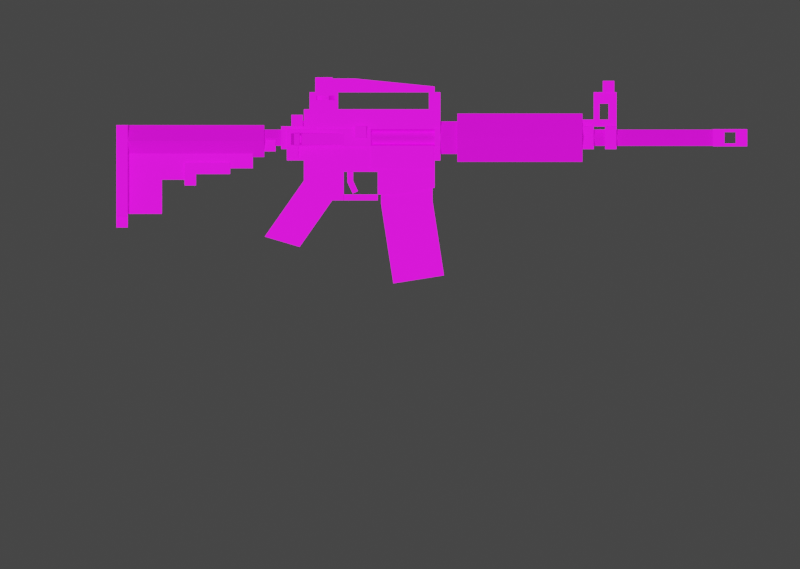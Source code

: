 # Source: m4_guide_book.blend  (saved by Blender 3.3.6; exported with 4.5.12 LTS)
import bpy
from mathutils import Matrix  # noqa: F401  (used for matrix-valued properties, if any)

bpy.ops.wm.read_factory_settings(use_empty=True)
scene = bpy.context.scene
scene.name = 'Scene'

# ---- collections
col_collection = bpy.data.collections.new('Collection'); scene.collection.children.link(col_collection)
col_references = bpy.data.collections.new('references'); scene.collection.children.link(col_references)

# ---- images (referenced by path relative to the original .blend; pixels are not part of the script)
import os
ASSET_DIR = os.environ.get("B2B_ASSET_DIR", "")  # directory of the original .blend (textures are referenced by path, not embedded)
HERE = os.path.dirname(os.path.abspath(__file__))  # packed textures are extracted next to this script under _unpacked/

def load_image(name, relpath, width, height, colorspace="sRGB"):
    """Load a texture the original file referenced (path relative to the .blend, or extracted next to this script)."""
    p = next((c for c in (os.path.join(HERE, relpath), os.path.join(ASSET_DIR, relpath)) if relpath and os.path.exists(c)), "")
    if p:
        img = bpy.data.images.load(p, check_existing=True)
        img.name = name
    else:  # same state as the original file: an image datablock whose file is absent (Cycles renders it pink)
        img = bpy.data.images.new(name, width, height)
        img.source = "FILE"
        img.filepath = "//" + (relpath or name)
    img.colorspace_settings.name = colorspace
    return img
img_m4_png = load_image('m4.png', 'm4.png', 1024, 1024, 'sRGB')

# ---- materials (node trees are filled in below, after node groups)
mat_material_001 = bpy.data.materials.new('Material.001')
mat_material_001.use_transparent_shadow = False

# ---- material node trees
mat_material_001.use_nodes = True; mat_material_001.node_tree.nodes.clear()
_N = mat_material_001.node_tree.nodes; _L = mat_material_001.node_tree.links
n0 = _N.new('ShaderNodeOutputMaterial'); n0.name = 'Material Output'; n0.location = (300, 300)
n1 = _N.new('ShaderNodeTexImage'); n1.name = 'Image Texture'; n1.location = (-866, 133)
n1.width = 215
n1.image = img_m4_png
n1.interpolation = 'Closest'
n2 = _N.new('ShaderNodeBsdfPrincipled'); n2.name = 'Principled BSDF'; n2.location = (10, 300)
n2.distribution = 'GGX'
n2.subsurface_method = 'RANDOM_WALK_SKIN'
n2.inputs[2].default_value = 0.0
n2.inputs[3].default_value = 1.45
n2.inputs[11].default_value = 1.01
n2.inputs[13].default_value = 0.0
n2.inputs[20].default_value = 0.0
n2.inputs[27].default_value = (0.0, 0.0, 0.0, 1.0)
n3 = _N.new('ShaderNodeMix'); n3.name = 'Mix'; n3.location = (-306, 242)
n3.data_type = 'RGBA'
n3.inputs[0].default_value = 0.03333
n4 = _N.new('ShaderNodeMix'); n4.name = 'Mix.001'; n4.location = (-606, 317)
n4.data_type = 'RGBA'
n4.blend_type = 'LIGHTEN'
n4.clamp_result = True
n4.inputs[0].default_value = 1.0
n4.inputs[7].default_value = (0.001656, 0.2056, 0.5, 1.0)
_L.new(n2.outputs[0], n0.inputs[0])
_L.new(n1.outputs[1], n2.inputs[4])
_L.new(n1.outputs[0], n3.inputs[6])
_L.new(n4.outputs[2], n3.inputs[7])
_L.new(n1.outputs[0], n4.inputs[6])
_L.new(n3.outputs[2], n2.inputs[0])
n0.is_active_output = True

# ---- world
world_world = bpy.data.worlds.new('World'); scene.world = world_world
world_world.use_nodes = True; world_world.node_tree.nodes.clear()
_N = world_world.node_tree.nodes; _L = world_world.node_tree.links
n0 = _N.new('ShaderNodeOutputWorld'); n0.name = 'World Output'; n0.location = (300, 300)
n1 = _N.new('ShaderNodeBackground'); n1.name = 'Background'; n1.location = (10, 300)
n1.inputs[0].default_value = (0.05088, 0.05088, 0.05088, 1.0)
_L.new(n1.outputs[0], n0.inputs[0])
n0.is_active_output = True
world_world.color = (0.05088, 0.05088, 0.05088)
world_world.use_sun_shadow = False
world_world.sun_shadow_jitter_overblur = 0.0

# ---- cameras
cam_camera_001 = bpy.data.cameras.new('Camera.001')
cam_camera_001.type = 'ORTHO'
cam_camera_001.clip_start = 2.084
cam_camera_001.lens = 21.45
cam_camera_001.sensor_width = 60.0
cam_camera_001.sensor_height = 100.0
cam_camera_001.ortho_scale = 16.5
cam_camera_001.display_size = 0.01562
cam_camera_001.lens_unit = 'FOV'

# ---- lights
light_light = bpy.data.lights.new('Light', 'SUN')
light_light.transmission_factor = 0.0
light_light.angle = 0.1993
light_light.energy = 4.0
light_light.shadow_soft_size = 0.1958
light_light.shadow_cascade_max_distance = 1000.0

# ---- meshes
me_cube_001 = bpy.data.meshes.new('Cube.001')
me_cube_001.from_pydata([(-0.293, -0.1172, -0.1875), (-0.293, 0.1172, -0.1875), (0.293, -0.1172, -0.1875), (0.293, 0.1172, -0.1875), (0.1219, 0.1172, -0.1875), (-0.1219, 0.1172, -0.1875), (-0.1219, -0.1172, -0.1875), (0.1219, -0.1172, -0.1875), (-0.293, -0.1172, -0.07031), (-0.293, 0.1172, -0.07031), (0.293, 0.1172, -0.07031), (0.293, -0.1172, -0.07031), (0.1219, -0.1172, -0.07031), (-0.1219, -0.1172, -0.07031), (-0.1219, 0.1172, -0.07031), (0.1219, 0.1172, -0.07031), (0.1219, 0.5859, -0.1875), (-0.1219, 0.5859, -0.1875), (-0.1219, 0.5859, -0.07031), (0.1219, 0.5859, -0.07031), (-0.293, -0.1172, 0.04687), (-0.293, 0.1172, 0.04687), (0.293, 0.1172, 0.04687), (0.293, -0.1172, 0.04687), (0.1219, -0.1172, 0.04687), (-0.1219, -0.1172, 0.04687), (-0.1219, 0.1172, 0.04687), (0.1219, 0.1172, 0.04687), (-0.2185, 1.732, -1.782), (-0.2185, 1.734, -0.6098), (-0.2185, 2.792, -1.73), (-0.2185, 2.789, -0.6098), (0.2185, 1.732, -1.782), (0.2185, 1.734, -0.6098), (0.2185, 2.792, -1.73), (0.2185, 2.789, -0.6098), (-0.2185, 1.986, -3.426), (0.2185, 1.986, -3.426), (0.2185, 3.028, -3.261), (-0.2185, 3.028, -3.261), (0.0, -0.6797, -0.8212), (0.3315, -0.6797, -0.4898), (0.0, -0.6797, -0.1642), (0.07031, -0.9141, -0.7476), (0.07031, -0.9141, -1.052), (0.07031, -3.492, -0.7476), (0.0, -3.492, -0.8207), (0.3315, -3.492, -0.4898), (0.0, -3.492, -0.1642), (0.3315, -3.492, -0.8207), (0.0, -3.492, -2.04), (0.1172, -3.492, -2.039), (0.0, -3.492, -2.274), (0.1172, -3.492, -2.274), (0.3315, -3.492, -2.039), (0.3315, -3.492, -0.1644), (0.3315, -3.727, -0.4898), (0.0, -3.727, -0.1642), (0.3315, -3.727, -0.8207), (0.1172, -3.727, -2.039), (0.0, -3.727, -2.274), (0.1172, -3.727, -2.274), (0.3315, -3.727, -2.039), (0.3315, -3.727, -0.1644), (0.0, -3.727, -0.8207), (0.0, -3.727, -2.039), (0.1172, -2.086, -1.172), (0.1172, -2.086, -0.9379), (0.1172, -1.383, -1.172), (0.1172, -1.383, -0.9379), (0.0, -2.086, -1.172), (0.0, -2.086, -0.9379), (0.0, -1.383, -1.172), (0.0, -1.383, -0.9379), (0.1172, -2.32, -1.172), (0.1172, -2.32, -0.9379), (0.0, -2.32, -1.172), (0.0, -2.32, -0.9379), (0.1172, -2.086, -1.407), (0.0, -2.086, -1.407), (0.1172, -2.32, -1.407), (0.0, -2.32, -1.407), (0.07031, -2.086, -1.289), (0.07031, -2.789, -1.289), (0.07031, -3.492, -1.993), (0.07031, -2.789, -1.993), (0.07031, -2.086, -1.052), (-0.3315, -0.6797, -0.4898), (-0.07031, -0.9141, -0.7476), (-0.07031, -0.9141, -1.052), (-0.07031, -3.492, -0.7476), (-0.3315, -3.492, -0.4898), (-0.3315, -3.492, -0.8207), (-0.1172, -3.492, -2.039), (-0.1172, -3.492, -2.274), (-0.3315, -3.492, -2.039), (-0.3315, -3.492, -0.1644), (-0.3315, -3.727, -0.4898), (-0.3315, -3.727, -0.8207), (-0.1172, -3.727, -2.039), (-0.1172, -3.727, -2.274), (-0.3315, -3.727, -2.039), (-0.3315, -3.727, -0.1644), (-0.1172, -2.086, -1.172), (-0.1172, -2.086, -0.9379), (-0.1172, -1.383, -1.172), (-0.1172, -1.383, -0.9379), (-0.1172, -2.32, -1.172), (-0.1172, -2.32, -0.9379), (-0.1172, -2.086, -1.407), (-0.1172, -2.32, -1.407), (-0.07031, -2.086, -1.289), (-0.07031, -2.789, -1.289), (-0.07031, -3.492, -1.993), (-0.07031, -2.789, -1.993), (-0.07031, -2.086, -1.052), (-2.794e-08, -0.5315, -2.27), (-2.794e-08, 0.1407, -1.31), (-2.794e-08, 0.05133, -2.674), (-2.794e-08, 0.7236, -1.714), (0.2344, -0.5315, -2.27), (0.2344, 0.1407, -1.31), (0.2344, 0.05133, -2.674), (0.2344, 0.7236, -1.714), (-2.794e-08, -0.6659, -2.462), (0.2344, -0.6659, -2.462), (-2.794e-08, 0.9609, -1.125), (0.2344, 0.1406, 0.0465), (0.2344, 2.836, 0.0465), (-2.794e-08, -0.2109, -0.8895), (0.2344, 2.836, -0.891), (0.2344, 2.953, 0.0465), (-2.794e-08, 2.953, -0.891), (0.2344, 2.953, -0.891), (0.2344, -0.2109, -0.2465), (0.2344, -0.2109, -0.8895), (0.2344, 0.9609, 0.0465), (0.2344, 0.9609, -1.125), (-2.794e-08, 2.836, -0.891), (0.2344, 0.02344, -0.2465), (0.2344, 0.9609, -1.714), (0.2344, 1.664, -1.125), (0.2344, 1.523, 0.0465), (-2.794e-08, 1.664, -1.125), (0.2344, 1.523, -0.5981), (0.2344, 2.953, -0.5981), (0.2344, 2.836, -0.5981), (0.2344, 0.02344, -0.5981), (0.2344, 0.9609, -0.5981), (0.2344, 1.523, -0.2466), (0.2344, 2.953, -0.2466), (0.2344, 2.836, -0.2466), (0.2344, 0.9609, -0.2466), (0.2344, 2.836, -1.454), (-2.794e-08, 2.836, -1.454), (-2.794e-08, 1.664, -1.594), (-2.794e-08, 2.067, -1.594), (0.2344, -0.2109, -0.6566), (-2.794e-08, 3.305, 0.07493), (-2.794e-08, 5.883, 0.07493), (-2.794e-08, 3.305, -0.9194), (0.4972, 3.305, -0.4223), (-2.794e-08, 5.883, -0.9194), (0.4972, 5.883, -0.4223), (-2.794e-08, 3.304, -0.0873), (0.335, 3.304, -0.4223), (-2.794e-08, 3.304, -0.7572), (-2.794e-08, -0.4453, -0.2565), (-2.794e-08, -0.3281, -0.2565), (-2.794e-08, -0.4453, -0.588), (0.1657, -0.4453, -0.4223), (-2.794e-08, -0.3281, -0.588), (0.1657, -0.3281, -0.4223), (0.2919, 2.953, -0.4223), (0.293, 0.02344, -0.2465), (0.293, 0.02344, -0.5981), (0.293, 0.9609, -0.2466), (0.293, 1.523, -0.2466), (0.293, 2.836, -0.2466), (0.293, 2.953, -0.2466), (0.293, 2.836, -0.5981), (0.293, 2.953, -0.5981), (0.293, 0.9609, -0.5981), (0.293, 1.523, -0.5981), (-2.794e-08, -0.2109, -0.6566), (0.2344, -0.3281, -0.5981), (0.2344, -0.3281, -0.2465), (-2.794e-08, -0.3281, -0.2465), (0.2344, -0.3281, -0.6566), (-2.794e-08, -0.3281, -0.6566), (-2.794e-08, -0.3281, -0.5981), (0.2344, 0.1406, -0.1879), (0.2344, -0.2109, -0.1879), (-2.794e-08, 0.1406, -0.1879), (-2.794e-08, -0.2109, -0.1879), (-2.794e-08, -0.3281, -0.1879), (0.2344, -0.3281, -0.1879), (0.293, -0.2109, -0.2465), (0.293, -0.2109, -0.5981), (0.1172, -0.4453, -0.4707), (0.1172, -0.3281, -0.4707), (0.2344, -0.2109, -0.5981), (0.1758, 1.664, -1.714), (0.1758, 1.664, -1.594), (-2.794e-08, 0.9611, -1.594), (0.1758, 0.9611, -1.594), (0.1758, 0.9611, -1.714), (-2.794e-08, 1.664, -1.714), (-2.794e-08, 0.9611, -1.714), (0.2344, -0.2109, -0.8324), (0.293, -0.2109, -0.8324), (0.2344, 0.02344, -0.8324), (0.293, 0.02344, -0.8324), (-2.794e-08, 0.1406, -0.8895), (0.2344, 0.1406, -0.8895), (-2.794e-08, 0.1406, -1.1), (0.2344, 0.1406, -1.1), (0.2344, 0.9609, -1.597), (0.2344, 2.067, -1.594), (0.2344, 1.664, -1.594), (0.1172, -0.4453, -0.7035), (-2.794e-08, -0.6797, -0.2565), (-2.794e-08, -0.4453, -0.7035), (0.1172, -0.6797, -0.7035), (-2.794e-08, -0.6797, -0.7035), (0.1657, -0.6797, -0.4223), (0.1172, -0.6797, -0.4707), (-0.2344, -0.5315, -2.27), (-0.2344, 0.1407, -1.31), (-0.2344, 0.05133, -2.674), (-0.2344, 0.7236, -1.714), (-0.2344, -0.6659, -2.462), (-0.2344, 0.1406, 0.0465), (-0.2344, 2.836, 0.0465), (-0.2344, 2.836, -0.891), (-0.2344, 2.953, 0.0465), (-0.2344, 2.953, -0.891), (-0.2344, -0.2109, -0.2465), (-0.2344, -0.2109, -0.8895), (-0.2344, 0.9609, 0.0465), (-0.2344, 0.9609, -1.125), (-0.2344, 0.02344, -0.2465), (-0.2344, 0.9609, -1.714), (-0.2344, 1.664, -1.125), (-0.2344, 1.523, 0.0465), (-0.2344, 1.523, -0.5981), (-0.2344, 2.953, -0.5981), (-0.2344, 2.836, -0.5981), (-0.2344, 0.02344, -0.5981), (-0.2344, 0.9609, -0.5981), (-0.2344, 1.523, -0.2466), (-0.2344, 2.953, -0.2466), (-0.2344, 2.836, -0.2466), (-0.2344, 0.9609, -0.2466), (-0.2344, 2.836, -1.454), (-0.2344, -0.2109, -0.6566), (-0.4972, 3.305, -0.4223), (-0.4972, 5.883, -0.4223), (-0.335, 3.304, -0.4223), (-0.1657, -0.4453, -0.4223), (-0.1657, -0.3281, -0.4223), (-0.2919, 2.953, -0.4223), (-0.293, 0.02344, -0.2465), (-0.293, 0.02344, -0.5981), (-0.293, 0.9609, -0.2466), (-0.293, 1.523, -0.2466), (-0.293, 2.836, -0.2466), (-0.293, 2.953, -0.2466), (-0.293, 2.836, -0.5981), (-0.293, 2.953, -0.5981), (-0.293, 0.9609, -0.5981), (-0.293, 1.523, -0.5981), (-0.2344, -0.3281, -0.5981), (-0.2344, -0.3281, -0.2465), (-0.2344, -0.3281, -0.6566), (-0.2344, 0.1406, -0.1879), (-0.2344, -0.2109, -0.1879), (-0.2344, -0.3281, -0.1879), (-0.293, -0.2109, -0.2465), (-0.293, -0.2109, -0.5981), (-0.1172, -0.4453, -0.4707), (-0.1172, -0.3281, -0.4707), (-0.2344, -0.2109, -0.5981), (-0.1758, 1.664, -1.714), (-0.1758, 1.664, -1.594), (-0.1758, 0.9611, -1.594), (-0.1758, 0.9611, -1.714), (-0.2344, -0.2109, -0.8324), (-0.293, -0.2109, -0.8324), (-0.2344, 0.02344, -0.8324), (-0.293, 0.02344, -0.8324), (-0.2344, 0.1406, -0.8895), (-0.2344, 0.1406, -1.1), (-0.2344, 0.9609, -1.597), (-0.2344, 2.067, -1.594), (-0.2344, 1.664, -1.594), (-0.1172, -0.4453, -0.7035), (-0.1172, -0.6797, -0.7035), (-0.1657, -0.6797, -0.4223), (-0.1172, -0.6797, -0.4707), (-2.794e-08, 2.954, -0.0873), (0.335, 2.954, -0.4223), (-2.794e-08, 2.954, -0.7572), (-0.335, 2.954, -0.4223), (-2.794e-08, 2.953, 0.0465), (-0.1641, 1.523, -0.4223), (-0.1641, 2.836, -0.4229), (-4.56e-08, 5.883, -0.5895), (-0.1672, 5.883, -0.4223), (-3.677e-08, 8.578, -0.5895), (-0.1672, 8.579, -0.4223), (0.1672, 5.883, -0.4223), (-2.794e-08, 5.883, -0.255), (0.1672, 8.579, -0.4223), (-1.028e-08, 8.578, -0.255), (0.2578, 1.523, -0.5863), (0.2574, 1.523, -1.055), (0.2578, 2.812, -0.5863), (0.2574, 2.812, -1.055), (-0.1758, 8.578, -0.598), (-0.1758, 8.578, -0.2465), (-0.1758, 9.281, -0.5977), (-0.1758, 9.281, -0.2461), (0.1758, 8.578, -0.598), (0.1758, 8.578, -0.2465), (0.1758, 9.281, -0.5977), (0.1758, 9.281, -0.2461), (-0.1758, 8.812, -0.598), (-0.1758, 8.812, -0.2465), (0.1758, 8.812, -0.598), (0.1758, 8.812, -0.2465), (-0.1758, 9.047, -0.2462), (0.1758, 9.047, -0.5978), (-0.1758, 9.047, -0.5978), (0.1758, 9.047, -0.2462), (-0.1758, 8.578, -0.3049), (-0.1758, 9.281, -0.3045), (0.1758, 9.281, -0.3045), (0.1758, 8.578, -0.3049), (0.1758, 8.812, -0.3049), (-0.1758, 8.812, -0.3049), (0.1758, 9.047, -0.3046), (-0.1758, 9.047, -0.3046), (-0.1758, 9.281, -0.5389), (0.1758, 9.281, -0.5389), (0.1758, 8.578, -0.5392), (0.1758, 8.812, -0.5393), (-0.1758, 8.812, -0.5393), (0.1758, 9.047, -0.539), (-0.1758, 9.047, -0.539), (-0.1758, 8.578, -0.5392), (0.1172, 9.281, -0.5977), (-0.1172, 9.281, -0.5977), (-0.1172, 9.281, -0.2461), (0.1172, 9.281, -0.2461), (-0.1172, 8.578, -0.598), (0.1172, 8.578, -0.598), (0.1172, 8.578, -0.2465), (-0.1172, 8.578, -0.2465), (-0.1172, 8.812, -0.2465), (0.1172, 8.812, -0.2465), (0.1172, 8.812, -0.598), (-0.1172, 8.812, -0.598), (0.1172, 9.047, -0.5978), (-0.1172, 9.047, -0.5978), (-0.1172, 9.047, -0.2462), (0.1172, 9.047, -0.2462), (-0.1172, 9.281, -0.3045), (0.1172, 9.281, -0.3045), (-0.1172, 9.281, -0.5389), (0.1172, 9.281, -0.5389), (0.3194, 0.0295, -0.5699), (0.3194, 0.0295, -0.3356), (0.06094, 0.9307, -0.5699), (0.06094, 0.9307, -0.3356), (0.5447, 0.0941, -0.5699), (0.5447, 0.0941, -0.3356), (0.2862, 0.9953, -0.5699), (0.2862, 0.9953, -0.3356), (0.3646, -0.1282, -0.5699), (0.3646, -0.1282, -0.3356), (0.5899, -0.0636, -0.5699), (0.5899, -0.0636, -0.3356), (0.3751, -0.001504, -0.529), (0.3751, -0.001504, -0.3765), (0.5138, 0.03829, -0.3765), (0.5138, 0.03829, -0.529), (0.3315, -0.01274, -0.5699), (0.3315, -0.01274, -0.3356), (0.5568, 0.05186, -0.3356), (0.5568, 0.05186, -0.5699), (0.3306, 0.1534, -0.529), (0.3306, 0.1534, -0.3765), (0.4694, 0.1932, -0.3765), (0.4694, 0.1932, -0.529), (0.1641, 1.195, -0.4223), (0.1641, 1.195, -0.1879), (0.1641, 1.43, -0.4223), (0.1641, 1.43, -0.1879), (0.3984, 1.195, -0.4223), (0.3984, 1.195, -0.1879), (0.3984, 1.43, -0.4223), (0.3984, 1.43, -0.1879), (-0.2344, 0.2578, 0.0465), (-0.2344, 0.3984, 0.4449), (-0.2344, 0.8437, 0.0465), (0.2344, 0.2578, 0.0465), (0.2344, 0.3984, 0.4449), (0.2344, 0.8437, 0.0465), (-0.2344, 0.3984, 0.3512), (-0.2344, 0.7734, 0.3512), (0.2344, 0.7734, 0.3512), (0.2344, 0.3984, 0.3512), (-0.2344, 0.1406, 0.0465), (0.2344, 0.1406, 0.0465), (-0.2344, 0.1406, 0.1637), (0.2344, 0.1406, 0.1637), (-0.2344, 2.719, 0.0465), (0.2344, 2.719, 0.0465), (-0.2344, 2.719, 0.1637), (0.2344, 2.719, 0.1637), (-0.2344, 2.953, 0.0465), (0.2344, 2.953, 0.0465), (-0.2344, 2.953, 0.1637), (0.2344, 2.953, 0.1637), (-0.2344, 2.719, 0.5152), (0.2344, 2.719, 0.5152), (-0.2344, 2.953, 0.5152), (0.2344, 2.953, 0.5152), (-0.2344, 0.7734, 0.4449), (0.2344, 0.7734, 0.4449), (-0.2344, 1.195, 0.7965), (0.2344, 1.195, 0.7965), (0.2344, 2.836, 0.5152), (-0.2344, 2.836, 0.5152), (-0.2344, 2.836, 0.6324), (0.2344, 2.836, 0.6324), (0.1643, 1.195, 0.7965), (0.1643, 2.836, 0.6324), (-0.1643, 1.195, 0.7965), (-0.1643, 2.836, 0.6324), (0.1643, 1.195, 0.5175), (-0.1643, 1.195, 0.5175), (0.1643, 2.836, 0.5175), (-0.1643, 2.836, 0.5175), (-0.2344, 0.2578, 0.1637), (-0.2344, 0.2578, 0.5152), (0.2344, 0.2578, 0.5152), (0.2344, 0.2578, 0.1637), (0.2344, 0.8437, 0.1637), (-0.2344, 0.8437, 0.1637), (-0.2344, 0.8437, 0.5152), (0.2344, 0.8437, 0.5152), (0.2344, 0.7266, 0.5152), (-0.2344, 0.7266, 0.5152), (-0.2344, 0.7266, 0.7965), (0.2344, 0.7266, 0.7965), (0.1643, 0.7266, 0.7965), (-0.1643, 0.7266, 0.7965), (0.1643, 0.7266, 0.5152), (-0.1643, 0.7266, 0.5152), (-0.2344, 0.3756, 0.8203), (0.2344, 0.3756, 0.8203), (0.1643, 0.3756, 0.8203), (-0.1643, 0.3756, 0.8203), (0.1643, 0.3756, 0.5391), (-0.1643, 0.3756, 0.5391), (-0.2344, 0.7271, 0.8203), (0.2344, 0.7271, 0.8203), (0.1643, 0.7271, 0.8203), (-0.1643, 0.7271, 0.8203), (0.1643, 0.7271, 0.5391), (-0.1643, 0.7271, 0.5391), (-0.2344, 0.3744, 0.5156), (0.2344, 0.3744, 0.5156), (-0.2344, 0.726, 0.5156), (0.2344, 0.726, 0.5156), (-0.09944, 0.4453, 0.6563), (2.095e-08, 0.4453, 0.7557), (-0.09944, 0.6797, 0.6563), (-6.985e-09, 0.6797, 0.7557), (1.397e-08, 0.4453, 0.5568), (0.09944, 0.4453, 0.6563), (-1.397e-08, 0.6797, 0.5568), (0.09944, 0.6797, 0.6563), (-0.1657, 0.4453, 0.6563), (-1.397e-08, 0.4453, 0.822), (6.985e-09, 0.6797, 0.822), (-0.1657, 0.6797, 0.6563), (0.1657, 0.6797, 0.6563), (0.1657, 0.4453, 0.6563), (-0.09375, 0.4453, 0.5859), (-0.09375, 0.6797, 0.5859), (0.09375, 0.6797, 0.5859), (0.09375, 0.4453, 0.5859), (-0.09375, 0.4453, 0.5391), (-0.09375, 0.6797, 0.5391), (0.09375, 0.6797, 0.5391), (0.09375, 0.4453, 0.5391), (0.07227, 0.3434, 0.3508), (0.07227, 0.3434, 0.4446), (-0.2379, 0.509, 0.3508), (-0.2379, 0.509, 0.4446), (0.2379, 0.6535, 0.3508), (0.2379, 0.6535, 0.4446), (-0.07227, 0.8191, 0.3508), (-0.07227, 0.8191, 0.4446), (-0.2344, 0.5477, 0.4538), (-0.2344, 0.4305, 0.6568), (-0.2344, 0.7507, 0.571), (-0.2344, 0.6335, 0.774), (-0.3047, 0.5477, 0.4538), (-0.3047, 0.4305, 0.6568), (-0.3047, 0.7507, 0.571), (-0.3047, 0.6335, 0.774), (-0.1172, 6.422, -0.1892), (-0.1172, 6.586, -0.1892), (0.1172, 6.422, -0.1892), (0.1172, 6.586, -0.1892), (-0.1172, 6.422, -0.04861), (-0.1172, 6.586, -0.04861), (0.1172, 6.422, -0.04861), (-0.1172, 6.117, -0.1892), (0.1172, 6.117, -0.1892), (-0.1172, 6.117, -0.04861), (0.1172, 6.117, -0.04861), (-0.1172, 5.883, -0.1892), (0.1172, 5.883, -0.1892), (-0.1172, 5.883, -0.04861), (0.1172, 5.883, -0.04861), (0.1172, 6.586, -0.04861), (-0.09338, 6.539, 0.7492), (0.09338, 6.539, 0.7492), (0.1172, 6.422, 0.5156), (-0.1172, 6.422, 0.5156), (0.02344, 6.445, 0.5391), (-0.02344, 6.445, 0.5391), (0.1172, 6.539, 0.5156), (-0.1172, 6.539, 0.5156), (0.1172, 6.305, 0.5156), (-0.1172, 6.305, 0.5156), (0.1172, 6.117, 0.2807), (0.1172, 6.117, 0.5164), (-0.1172, 6.422, 0.2811), (-0.1172, 6.586, 0.2811), (0.1172, 6.422, 0.2811), (0.1172, 6.586, 0.2811), (-0.1172, 6.236, 0.2811), (0.1172, 6.236, 0.2811), (-0.1172, 6.117, 0.2807), (-0.1172, 6.117, 0.5164), (-0.141, 6.539, 0.7492), (-0.1406, 6.422, 0.5156), (-0.1406, 6.539, 0.5156), (0.141, 6.539, 0.7492), (0.1406, 6.422, 0.5156), (0.1406, 6.539, 0.5156), (-0.09338, 6.305, 0.7492), (0.09338, 6.305, 0.7492), (-0.141, 6.305, 0.7492), (0.141, 6.305, 0.7492), (0.02344, 6.399, 0.5391), (-0.02344, 6.399, 0.5391), (-0.1406, 6.305, 0.5156), (0.1406, 6.305, 0.5156), (0.09375, 6.539, 0.5391), (-0.09375, 6.539, 0.5391), (0.09375, 6.305, 0.5391), (-0.09375, 6.305, 0.5391), (0.1172, 6.586, 0.5156), (-0.1172, 6.586, 0.5156), (0.02344, 6.445, 0.6563), (-0.02344, 6.445, 0.6563), (0.02344, 6.399, 0.6563), (-0.02344, 6.399, 0.6563), (-0.2344, 6.352, -0.6566), (-0.2344, 6.352, -0.1879), (-0.2344, 6.586, -0.6566), (-0.2344, 6.586, -0.1879), (0.2344, 6.352, -0.6566), (0.2344, 6.352, -0.1879), (0.2344, 6.586, -0.6566), (0.2344, 6.586, -0.1879), (-0.2344, 6.117, -0.1879), (0.2344, 6.117, -0.1879), (-0.2344, 5.883, -0.1879), (0.2344, 5.883, -0.1879), (-0.2344, 6.117, -0.6566), (0.2344, 6.117, -0.6566), (-0.2344, 5.883, -0.6566), (0.2344, 5.883, -0.6566), (-0.1172, 6.234, -0.04861), (0.1172, 6.234, -0.04861), (-1.118e-07, 1.43, -0.1737), (1.397e-08, 2.836, -0.1737), (-3.806e-24, 1.43, -0.6708), (0.2486, 1.43, -0.4223), (1.257e-07, 2.836, -0.6708), (0.2486, 2.836, -0.4223), (-0.05859, 1.037, -1.338), (-0.05859, 1.037, -1.078), (-0.05859, 1.154, -1.078), (0.05859, 1.037, -1.338), (0.05859, 1.037, -1.078), (0.05859, 1.154, -1.313), (0.05859, 1.154, -1.078), (-0.05859, 1.147, -1.574), (-0.05859, 1.253, -1.525), (-0.05859, 1.154, -1.312), (0.05859, 1.147, -1.574), (0.05859, 1.253, -1.525)], [(172, 171), (260, 171)], [(4, 3, 2, 7), (1, 5, 6, 0), (5, 4, 7, 6), (15, 4, 16, 19), (1, 9, 14, 5), (2, 11, 12, 7), (6, 13, 8, 0), (3, 10, 11, 2), (4, 15, 10, 3), (0, 8, 9, 1), (17, 18, 19, 16), (14, 15, 19, 18), (5, 14, 18, 17), (4, 5, 17, 16), (14, 9, 21, 26), (8, 13, 25, 20), (10, 15, 27, 22), (6, 7, 12, 13), (21, 20, 25, 26), (23, 22, 27, 24), (26, 25, 24, 27), (13, 12, 24, 25), (9, 8, 20, 21), (11, 10, 22, 23), (12, 11, 23, 24), (15, 14, 26, 27), (28, 29, 31, 30), (30, 31, 35, 34), (34, 35, 33, 32), (32, 33, 29, 28), (35, 31, 29, 33), (34, 32, 37, 38), (28, 30, 39, 36), (30, 34, 38, 39), (32, 28, 36, 37), (37, 36, 39, 38), (42, 48, 47, 41), (41, 47, 46, 40), (46, 47, 49), (51, 53, 52, 50), (49, 54, 51, 46), (51, 50, 46), (47, 55, 63, 56), (56, 63, 57), (49, 58, 62, 54), (54, 62, 59, 51), (55, 48, 57, 63), (47, 56, 58, 49), (48, 47, 56, 57), (51, 59, 61, 53), (53, 61, 60, 52), (64, 59, 62, 58), (65, 60, 61, 59), (64, 65, 59), (64, 58, 56, 57), (48, 55, 47), (68, 69, 67, 66), (66, 78, 79, 70), (66, 70, 72, 68), (69, 73, 71, 67), (68, 72, 73, 69), (75, 77, 76, 74), (71, 77, 75, 67), (67, 75, 74, 66), (78, 80, 81, 79), (74, 80, 78, 66), (41, 40, 42), (85, 83, 45, 84), (43, 45, 86, 44), (82, 86, 45, 83), (42, 87, 91, 48), (87, 40, 46, 91), (46, 92, 91), (93, 50, 52, 94), (92, 46, 93, 95), (93, 46, 50), (91, 97, 102, 96), (97, 57, 102), (92, 95, 101, 98), (95, 93, 99, 101), (96, 102, 57, 48), (91, 92, 98, 97), (48, 57, 97, 91), (93, 94, 100, 99), (94, 52, 60, 100), (64, 98, 101, 99), (65, 99, 100, 60), (64, 99, 65), (64, 57, 97, 98), (48, 91, 96), (105, 103, 104, 106), (103, 70, 79, 109), (103, 105, 72, 70), (106, 104, 71, 73), (105, 106, 73, 72), (108, 107, 76, 77), (71, 104, 108, 77), (104, 103, 107, 108), (109, 79, 81, 110), (107, 103, 109, 110), (87, 42, 40), (114, 113, 90, 112), (88, 89, 115, 90), (111, 112, 90, 115), (76, 81, 80, 74), (76, 107, 110, 81), (122, 120, 125), (118, 119, 123, 122), (122, 123, 121, 120), (120, 121, 117, 116), (120, 116, 124, 125), (125, 124, 118, 122), (131, 128, 151, 150), (142, 136, 152, 149), (130, 138, 132, 133), (121, 216, 215, 117), (137, 126, 143, 141), (146, 130, 133, 145), (219, 155, 156, 218), (162, 163, 161, 160), (161, 158, 164, 165), (163, 159, 158, 161), (161, 165, 166, 160), (163, 162, 159), (200, 199, 169, 171), (172, 168, 167, 170), (173, 180, 181), (173, 178, 180), (144, 183, 182, 148), (151, 178, 179, 150), (145, 181, 180, 146), (178, 173, 179), (177, 176, 182, 183), (139, 174, 176, 152), (152, 176, 177, 149), (181, 145, 173), (179, 173, 150), (186, 196, 195, 187), (190, 189, 188, 185), (185, 186, 187, 190), (157, 188, 189, 184), (194, 195, 196, 192), (134, 192, 196, 186), (170, 199, 200, 172), (201, 185, 188, 157), (134, 186, 185, 201), (198, 197, 134, 201), (175, 147, 148, 182), (198, 175, 174, 197), (139, 134, 197, 174), (176, 174, 175, 182), (192, 191, 193, 194), (192, 134, 139, 191), (139, 152, 191), (127, 191, 152, 136), (155, 204, 205, 203), (202, 206, 208, 207), (203, 205, 206, 202), (202, 207, 155, 203), (135, 209, 184, 129), (157, 184, 209), (209, 211, 212, 210), (175, 198, 210, 212), (157, 209, 210), (157, 210, 198, 201), (175, 212, 211, 147), (129, 213, 214, 135), (213, 215, 216, 214), (135, 214, 211, 209), (205, 217, 140, 206), (119, 208, 206, 123), (206, 140, 123), (137, 205, 204, 126), (205, 137, 217), (218, 156, 154, 153), (141, 143, 155, 219), (169, 199, 220, 222), (199, 170, 225, 226), (222, 220, 223, 224), (170, 167, 221, 225), (199, 226, 223, 220), (229, 231, 227), (118, 229, 230, 119), (229, 227, 228, 230), (227, 116, 117, 228), (227, 231, 124, 116), (231, 229, 118, 124), (235, 251, 252, 233), (154, 254, 234, 138), (244, 250, 253, 239), (234, 236, 132, 138), (250, 244, 233, 252), (228, 117, 215, 292), (240, 243, 143, 126), (247, 246, 236, 234), (295, 294, 156, 155), (162, 160, 256, 257), (256, 258, 164, 158), (257, 256, 158, 159), (256, 160, 166, 258), (257, 159, 162), (281, 171, 169, 280), (260, 259, 167, 168), (261, 269, 268), (261, 268, 266), (245, 249, 270, 271), (252, 251, 267, 266), (246, 247, 268, 269), (266, 267, 261), (266, 268, 271, 265), (265, 271, 270, 264), (241, 253, 264, 262), (250, 252, 266, 265), (247, 245, 271, 268), (253, 250, 265, 264), (269, 261, 246), (267, 251, 261), (273, 187, 195, 277), (190, 272, 274, 189), (272, 190, 187, 273), (255, 184, 189, 274), (194, 276, 277, 195), (237, 273, 277, 276), (259, 260, 281, 280), (282, 255, 274, 272), (237, 282, 272, 273), (279, 282, 237, 278), (263, 270, 249, 248), (279, 278, 262, 263), (241, 262, 278, 237), (264, 270, 263, 262), (276, 194, 193, 275), (276, 275, 241, 237), (241, 275, 253), (232, 239, 253, 275), (155, 284, 285, 204), (283, 207, 208, 286), (284, 283, 286, 285), (283, 284, 155, 207), (238, 129, 184, 287), (255, 287, 184), (287, 288, 290, 289), (263, 290, 288, 279), (255, 288, 287), (255, 282, 279, 288), (263, 248, 289, 290), (129, 238, 291, 213), (213, 291, 292, 215), (238, 287, 289, 291), (285, 286, 242, 293), (119, 230, 286, 208), (286, 230, 242), (240, 126, 204, 285), (285, 293, 240), (294, 254, 154, 156), (243, 295, 155, 143), (169, 222, 296, 280), (280, 299, 298, 259), (222, 224, 297, 296), (259, 298, 221, 167), (280, 296, 297, 299), (148, 141, 144), (305, 306, 151, 149), (164, 258, 303, 300), (166, 165, 301, 302), (258, 166, 302, 303), (165, 164, 300, 301), (301, 300, 303, 302), (132, 304, 131, 133), (236, 235, 304, 132), (173, 145, 150), (261, 251, 246), (131, 304, 128), (235, 233, 304), (304, 233, 128), (142, 128, 233, 244), (136, 142, 244, 239), (127, 136, 239, 232), (243, 240, 249, 245), (130, 153, 154, 138), (141, 148, 137), (247, 234, 243, 245), (130, 146, 141), (295, 243, 294), (254, 294, 243, 234), (153, 130, 141), (293, 242, 230), (217, 123, 140), (289, 249, 291), (148, 214, 137), (249, 289, 248), (214, 148, 211), (148, 147, 211), (249, 240, 291), (291, 240, 292), (214, 216, 137), (216, 121, 217, 137), (292, 240, 293, 228), (230, 228, 293), (123, 217, 121), (218, 153, 141), (219, 218, 141), (305, 149, 144), (177, 183, 144, 149), (141, 146, 144), (149, 151, 128, 142), (146, 151, 306), (178, 151, 146, 180), (144, 146, 306, 305), (191, 127, 193), (275, 193, 232), (127, 232, 193), (307, 308, 310, 309), (313, 314, 312, 311), (309, 313, 311, 307), (314, 310, 308, 312), (315, 316, 318, 317), (342, 331, 322, 336), (368, 354, 326, 337), (339, 330, 324, 338), (361, 329, 323, 356), (359, 328, 320, 358), (365, 331, 328, 359), (363, 332, 329, 361), (341, 334, 330, 339), (335, 320, 328, 340), (337, 326, 334, 341), (351, 325, 332, 363), (353, 322, 331, 365), (340, 328, 331, 342), (344, 337, 341, 348), (350, 335, 340, 347), (346, 339, 338, 345), (370, 368, 337, 344), (349, 342, 336, 343), (333, 349, 343, 321), (351, 370, 344, 325), (329, 346, 345, 323), (332, 348, 346, 329), (319, 350, 347, 327), (325, 344, 348, 332), (327, 347, 349, 333), (321, 343, 369, 352), (352, 369, 370, 351), (343, 336, 367, 369), (326, 354, 366, 334), (354, 353, 365, 366), (321, 352, 364, 333), (352, 351, 363, 364), (333, 364, 362, 327), (334, 366, 360, 330), (330, 360, 357, 324), (360, 359, 358, 357), (327, 362, 355, 319), (362, 361, 356, 355), (336, 322, 353, 367), (367, 353, 354, 368), (313, 309, 356, 345), (345, 356, 323), (345, 338, 313), (313, 338, 357, 314), (338, 324, 357), (358, 314, 357), (320, 335, 358), (314, 358, 335, 310), (335, 350, 310), (350, 319, 355), (309, 310, 350, 355), (355, 356, 309), (314, 313, 309, 310), (371, 372, 374, 373), (377, 378, 376, 375), (375, 376, 372, 371), (373, 377, 375, 371), (378, 374, 372, 376), (381, 382, 380, 379), (383, 391, 394, 386), (380, 388, 387, 379), (382, 389, 388, 380), (381, 390, 389, 382), (379, 387, 390, 381), (383, 387, 388, 384), (385, 389, 390, 386), (386, 390, 387, 383), (384, 388, 389, 385), (384, 392, 391, 383), (385, 393, 392, 384), (386, 394, 393, 385), (397, 398, 402, 401), (401, 402, 400, 399), (399, 400, 396, 395), (397, 401, 399, 395), (402, 398, 396, 400), (448, 447, 446, 445), (406, 448, 416, 414), (408, 449, 448, 406), (450, 449, 420, 419), (403, 445, 450, 405), (414, 416, 415, 413), (448, 445, 415, 416), (445, 403, 413, 415), (420, 418, 422, 424), (405, 450, 419, 417), (449, 408, 418, 420), (421, 423, 424, 422), (417, 419, 423, 421), (424, 423, 427, 428), (419, 420, 426, 425), (425, 426, 452, 451), (432, 436, 438, 437), (419, 434, 427, 423), (420, 424, 428, 433), (420, 433, 436, 426), (425, 435, 434, 419), (429, 430, 407, 404), (449, 450, 451, 452), (435, 431, 439, 440), (432, 437, 457, 456), (442, 441, 443, 444), (438, 443, 441, 437), (439, 442, 444, 440), (438, 436, 433, 443), (434, 435, 440, 444), (435, 425, 431), (436, 432, 426), (439, 431, 455, 458), (409, 404, 407, 412), (404, 409, 445, 446), (412, 407, 447, 448), (411, 412, 448, 449), (409, 410, 450, 445), (410, 411, 430, 429), (411, 410, 409, 412), (452, 426, 432, 456), (451, 455, 431, 425), (452, 456, 453), (451, 454, 455), (452, 453, 430), (449, 452, 430, 411), (453, 447, 407, 430), (454, 451, 429), (451, 450, 410, 429), (454, 429, 404, 446), (460, 458, 455, 454), (453, 456, 457, 459), (439, 458, 460, 442), (437, 441, 459, 457), (441, 442, 460, 459), (446, 447, 453, 454), (462, 463, 465, 474), (461, 473, 466, 464), (473, 474, 465, 466), (468, 476, 471, 469), (467, 470, 472, 475), (475, 472, 471, 476), (466, 465, 471, 472), (463, 462, 468, 469), (461, 467, 475, 473), (462, 474, 476, 468), (466, 472, 470, 464), (464, 470, 467, 461), (465, 463, 469, 471), (477, 478, 486, 485), (480, 479, 488, 487), (484, 480, 487, 489), (478, 482, 490, 486), (483, 481, 482, 484), (483, 479, 477, 481), (477, 479, 480, 478), (480, 484, 482, 478), (486, 490, 489, 487), (488, 485, 486, 487), (489, 490, 494, 493), (485, 488, 492, 491), (477, 485, 491, 481), (481, 494, 490, 482), (484, 489, 493, 483), (483, 492, 488, 479), (493, 494, 498, 497), (491, 492, 496, 495), (481, 495, 498), (491, 495, 481), (481, 498, 494), (483, 497, 496), (483, 496, 492), (493, 497, 483), (474, 473, 475, 476), (499, 500, 502, 501), (501, 502, 506, 505), (505, 506, 504, 503), (503, 504, 500, 499), (509, 513, 514, 510), (513, 511, 512, 514), (511, 507, 508, 512), (509, 507, 511, 513), (514, 512, 508, 510), (433, 428, 443), (434, 444, 427), (427, 444, 443, 428), (516, 515, 519, 520), (518, 516, 520, 530), (517, 518, 530, 521), (524, 522, 526, 528), (523, 525, 529, 527), (543, 534, 538, 544), (545, 546, 537, 533), (538, 537, 569, 570), (543, 545, 533, 534), (524, 528, 529, 525), (538, 566, 565, 537), (537, 565, 556), (532, 554, 556, 565), (519, 521, 545, 543), (521, 530, 546, 545), (520, 519, 543, 544), (530, 520, 544, 546), (548, 545, 533, 539), (540, 534, 543, 547), (541, 542, 550, 549), (540, 547, 549, 550), (548, 539, 542, 541), (539, 540, 550, 542), (538, 534, 552, 553), (538, 553, 566), (533, 555, 564, 539), (533, 537, 556, 555), (566, 553, 551, 531), (545, 548, 547, 543), (554, 555, 556), (564, 555, 560), (555, 554, 560), (553, 552, 551), (552, 559, 551), (563, 559, 552), (566, 531, 557, 568), (565, 567, 558, 532), (562, 561, 573, 574), (534, 540, 563, 552), (568, 557, 559, 563), (567, 564, 560, 558), (564, 567, 539), (563, 540, 568), (540, 539, 567, 568), (532, 558, 560, 554), (531, 551, 559, 557), (536, 535, 565, 566), (561, 562, 568, 567), (562, 536, 566, 568), (535, 561, 567, 565), (538, 570, 544), (569, 537, 546), (569, 546, 544, 570), (572, 574, 573, 571), (536, 562, 574, 572), (535, 536, 572, 571), (561, 535, 571, 573), (575, 576, 578, 577), (577, 578, 582, 581), (581, 582, 580, 579), (579, 580, 576, 575), (577, 581, 579, 575), (583, 584, 588, 587), (587, 588, 590, 589), (584, 586, 590, 588), (585, 583, 587, 589), (586, 585, 589, 590), (576, 580, 582, 578), (583, 585, 586, 584), (521, 592, 523, 517), (515, 517, 523, 522), (515, 522, 591, 519), (524, 591, 522), (525, 523, 592), (519, 591, 592, 521), (525, 541, 549, 524), (592, 591, 547, 548), (541, 525, 592, 548), (547, 591, 524, 549), (597, 598, 596, 595), (598, 594, 593, 596), (599, 600, 601, 608), (608, 601, 605, 604), (604, 605, 603, 602), (602, 603, 600, 599), (606, 599, 608, 607), (607, 608, 604, 610), (610, 604, 602, 609), (609, 602, 599, 606), (607, 610, 609, 606)])
_uv = me_cube_001.uv_layers.new(name='UVMap')
_uv.uv.foreach_set('vector', [0.1786, 0.5955, 0.1786, 0.6042, 0.1667, 0.6042, 0.1667, 0.5955, 0.1786, 0.5744, 0.1786, 0.5831, 0.1667, 0.5831, 0.1667, 0.5744, 0.1786, 0.5831, 0.1786, 0.5955, 0.1667, 0.5955, 0.1667, 0.5831, 0.2143, 0.5714, 0.2143, 0.5595, 0.2381, 0.5595, 0.2381, 0.5714, 0.2143, 0.6044, 0.2083, 0.6044, 0.2083, 0.5957, 0.2143, 0.5957, 0.1786, 0.6042, 0.1846, 0.6042, 0.1846, 0.5955, 0.1786, 0.5955, 0.1786, 0.5832, 0.1846, 0.5832, 0.1846, 0.5746, 0.1786, 0.5746, 0.2024, 0.5596, 0.2024, 0.5655, 0.1906, 0.5655, 0.1906, 0.5596, 0.2143, 0.5833, 0.2083, 0.5833, 0.2083, 0.5747, 0.2143, 0.5747, 0.2023, 0.6073, 0.2023, 0.6131, 0.1906, 0.6131, 0.1906, 0.6073, 0.375, 0.3333, 0.5, 0.3333, 0.5, 0.4167, 0.375, 0.4167, 0.2143, 0.5833, 0.2143, 0.5714, 0.2381, 0.5714, 0.2381, 0.5833, 0.2143, 0.5952, 0.2143, 0.5833, 0.2381, 0.5833, 0.2381, 0.5952, 0.2143, 0.6071, 0.2143, 0.5952, 0.2381, 0.5952, 0.2381, 0.6071, 0.2083, 0.5957, 0.2083, 0.6044, 0.2024, 0.6044, 0.2024, 0.5957, 0.1846, 0.5746, 0.1846, 0.5832, 0.1905, 0.5832, 0.1905, 0.5746, 0.2083, 0.5747, 0.2083, 0.5833, 0.2024, 0.5833, 0.2024, 0.5747, 0.1786, 0.5832, 0.1786, 0.5955, 0.1846, 0.5955, 0.1846, 0.5832, 0.1905, 0.604, 0.2024, 0.604, 0.2024, 0.5954, 0.1905, 0.5954, 0.2024, 0.5744, 0.1905, 0.5744, 0.1905, 0.583, 0.2024, 0.583, 0.1905, 0.5954, 0.2024, 0.5954, 0.2024, 0.583, 0.1905, 0.583, 0.1846, 0.5832, 0.1846, 0.5955, 0.1905, 0.5955, 0.1905, 0.5832, 0.1906, 0.6131, 0.2023, 0.6131, 0.2023, 0.619, 0.1906, 0.619, 0.1906, 0.5655, 0.2024, 0.5655, 0.2024, 0.5714, 0.1906, 0.5714, 0.1846, 0.5955, 0.1846, 0.6042, 0.1905, 0.6042, 0.1905, 0.5955, 0.2083, 0.5833, 0.2083, 0.5957, 0.2024, 0.5957, 0.2024, 0.5833, 0.4881, 0.2024, 0.4881, 0.2619, 0.5416, 0.2621, 0.5419, 0.2052, 0.3811, 0.2052, 0.3813, 0.2621, 0.4051, 0.262, 0.4049, 0.2051, 0.4105, 0.2051, 0.4108, 0.262, 0.4643, 0.2619, 0.4643, 0.2024, 0.4643, 0.2024, 0.4643, 0.2619, 0.4881, 0.2619, 0.4881, 0.2024, 0.4108, 0.2857, 0.4108, 0.2619, 0.4643, 0.2619, 0.4643, 0.2857, 0.4108, 0.1967, 0.4643, 0.2024, 0.4644, 0.1192, 0.4109, 0.1193, 0.4881, 0.2024, 0.5417, 0.1968, 0.5417, 0.1198, 0.4882, 0.1195, 0.381, 0.1967, 0.4048, 0.1967, 0.4049, 0.1191, 0.3811, 0.1191, 0.4643, 0.2024, 0.4881, 0.2024, 0.4882, 0.1195, 0.4644, 0.1195, 0.4643, 0.09571, 0.4643, 0.119, 0.4108, 0.119, 0.4108, 0.09571, 0.2738, 0.25, 0.131, 0.25, 0.131, 0.2262, 0.2738, 0.2262, 0.2738, 0.2262, 0.131, 0.2262, 0.131, 0.2024, 0.2738, 0.2024, 0.1012, 0.264, 0.08445, 0.2807, 0.08445, 0.264, 0.09528, 0.2024, 0.09528, 0.1906, 0.1012, 0.1905, 0.1012, 0.2024, 0.08445, 0.264, 0.08445, 0.2024, 0.09528, 0.2024, 0.1012, 0.264, 0.09528, 0.2024, 0.1012, 0.2024, 0.1012, 0.264, 0.131, 0.2807, 0.131, 0.2976, 0.119, 0.2976, 0.119, 0.2807, 0.03682, 0.2808, 0.03682, 0.2973, 0.05359, 0.2973, 0.131, 0.2638, 0.119, 0.2638, 0.119, 0.2024, 0.131, 0.2024, 0.1181, 0.1786, 0.1181, 0.1905, 0.1072, 0.1905, 0.1072, 0.1786, 0.1176, 0.3095, 0.1012, 0.3095, 0.1012, 0.2978, 0.1176, 0.2978, 0.131, 0.2807, 0.119, 0.2807, 0.119, 0.2638, 0.131, 0.2638, 0.0, 0.0, 0.0, 0.0, 0.0, 0.0, 0.0, 0.0, 0.131, 0.2024, 0.119, 0.2024, 0.119, 0.1905, 0.131, 0.1905, 0.1071, 0.1786, 0.1071, 0.1905, 0.1013, 0.1905, 0.1013, 0.1786, 0.05359, 0.2641, 0.04766, 0.2024, 0.03682, 0.2024, 0.03682, 0.2641, 0.05359, 0.2024, 0.05359, 0.1905, 0.04766, 0.1905, 0.04766, 0.2024, 0.05359, 0.2641, 0.05359, 0.2024, 0.04766, 0.2024, 0.05359, 0.2641, 0.03682, 0.2641, 0.03682, 0.2808, 0.05359, 0.2973, 0.1012, 0.2971, 0.08445, 0.2971, 0.08445, 0.2807, 0.2619, 0.1548, 0.2619, 0.1667, 0.2262, 0.1667, 0.2262, 0.1548, 0.262, 0.1548, 0.262, 0.143, 0.2679, 0.143, 0.2679, 0.1548, 0.2262, 0.1429, 0.2262, 0.1369, 0.2619, 0.1369, 0.2619, 0.1429, 0.2619, 0.1667, 0.2619, 0.1667, 0.2262, 0.1667, 0.2262, 0.1667, 0.262, 0.1548, 0.2679, 0.1548, 0.2679, 0.1666, 0.262, 0.1666, 0.2143, 0.1429, 0.2083, 0.1429, 0.2083, 0.1548, 0.2143, 0.1548, 0.2262, 0.1667, 0.2143, 0.1667, 0.2143, 0.1667, 0.2262, 0.1667, 0.2262, 0.1667, 0.2143, 0.1667, 0.2143, 0.1548, 0.2262, 0.1548, 0.2262, 0.1429, 0.2144, 0.1429, 0.2144, 0.1369, 0.2262, 0.1369, 0.2143, 0.1548, 0.2143, 0.1429, 0.2262, 0.1429, 0.2262, 0.1548, 0.2738, 0.2738, 0.2738, 0.2976, 0.2976, 0.2738, 0.1667, 0.131, 0.1667, 0.1667, 0.131, 0.1945, 0.131, 0.131, 0.2619, 0.1945, 0.131, 0.1945, 0.2024, 0.1786, 0.2619, 0.1786, 0.2024, 0.1667, 0.2024, 0.1786, 0.131, 0.1945, 0.1667, 0.1667, 0.2738, 0.25, 0.2738, 0.2738, 0.131, 0.2738, 0.131, 0.25, 0.2738, 0.2738, 0.2738, 0.2976, 0.131, 0.2976, 0.131, 0.2738, 0.1012, 0.264, 0.1179, 0.264, 0.1179, 0.2807, 0.1071, 0.2024, 0.1012, 0.2024, 0.1012, 0.1905, 0.1071, 0.1906, 0.1179, 0.264, 0.1012, 0.264, 0.1071, 0.2024, 0.1179, 0.2024, 0.1071, 0.2024, 0.1012, 0.264, 0.1012, 0.2024, 0.07149, 0.2807, 0.08334, 0.2807, 0.08334, 0.2972, 0.07149, 0.2972, 0.07036, 0.2808, 0.05359, 0.2973, 0.07036, 0.2973, 0.07149, 0.264, 0.07149, 0.2024, 0.08334, 0.2024, 0.08334, 0.264, 0.08444, 0.1786, 0.09531, 0.1786, 0.09531, 0.1905, 0.08444, 0.1905, 0.08469, 0.3095, 0.08469, 0.2978, 0.1012, 0.2978, 0.1012, 0.3095, 0.07149, 0.2807, 0.07149, 0.264, 0.08334, 0.264, 0.08334, 0.2807, 0.0, 0.0, 0.0, 0.0, 0.0, 0.0, 0.0, 0.0, 0.07149, 0.2024, 0.07149, 0.1906, 0.08334, 0.1906, 0.08334, 0.2024, 0.09538, 0.1786, 0.1013, 0.1786, 0.1013, 0.1905, 0.09538, 0.1905, 0.05359, 0.2641, 0.07036, 0.2641, 0.07036, 0.2024, 0.05952, 0.2024, 0.05359, 0.2024, 0.05952, 0.2024, 0.05952, 0.1905, 0.05359, 0.1905, 0.05359, 0.2641, 0.05952, 0.2024, 0.05359, 0.2024, 0.05359, 0.2641, 0.05359, 0.2973, 0.07036, 0.2808, 0.07036, 0.2641, 0.1012, 0.2971, 0.1179, 0.2807, 0.1179, 0.2971, 0.2619, 0.1548, 0.2262, 0.1548, 0.2262, 0.1667, 0.2619, 0.1667, 0.2738, 0.1548, 0.2679, 0.1548, 0.2679, 0.143, 0.2738, 0.143, 0.2262, 0.131, 0.2619, 0.131, 0.2619, 0.1369, 0.2262, 0.1369, 0.2619, 0.1667, 0.2262, 0.1667, 0.2262, 0.1667, 0.2619, 0.1667, 0.2738, 0.1548, 0.2738, 0.1666, 0.2679, 0.1666, 0.2679, 0.1548, 0.2024, 0.1429, 0.2024, 0.1548, 0.2083, 0.1548, 0.2083, 0.1429, 0.2262, 0.1667, 0.2262, 0.1667, 0.2143, 0.1667, 0.2143, 0.1667, 0.2262, 0.1667, 0.2262, 0.1548, 0.2143, 0.1548, 0.2143, 0.1667, 0.2262, 0.131, 0.2262, 0.1369, 0.2144, 0.1369, 0.2144, 0.131, 0.2143, 0.1548, 0.2262, 0.1548, 0.2262, 0.1429, 0.2143, 0.1429, 0.2976, 0.2976, 0.2976, 0.2738, 0.2738, 0.2976, 0.1667, 0.131, 0.131, 0.131, 0.131, 0.1945, 0.1667, 0.1667, 0.2619, 0.1945, 0.2619, 0.1786, 0.2024, 0.1786, 0.131, 0.1945, 0.2024, 0.1667, 0.1667, 0.1667, 0.131, 0.1945, 0.2024, 0.1786, 0.2083, 0.1548, 0.2083, 0.1666, 0.2143, 0.1666, 0.2143, 0.1548, 0.2083, 0.1548, 0.2024, 0.1548, 0.2024, 0.1666, 0.2083, 0.1666, 0.2383, 0.3454, 0.2738, 0.3452, 0.2738, 0.3334, 0.2262, 0.3452, 0.2262, 0.4048, 0.2381, 0.4048, 0.2381, 0.3452, 0.2383, 0.3454, 0.2383, 0.4041, 0.2738, 0.4039, 0.2738, 0.3452, 0.2976, 0.3452, 0.2976, 0.4048, 0.2857, 0.4048, 0.2857, 0.3452, 0.2976, 0.3452, 0.2857, 0.3452, 0.2857, 0.3333, 0.2976, 0.3333, 0.2738, 0.3103, 0.2738, 0.3215, 0.2382, 0.3215, 0.2382, 0.3103, 0.4702, 0.4642, 0.4643, 0.4642, 0.4643, 0.4495, 0.4702, 0.4495, 0.3976, 0.4642, 0.3691, 0.4642, 0.3691, 0.4495, 0.3976, 0.4495, 0.4643, 0.369, 0.4643, 0.3571, 0.4703, 0.3571, 0.4703, 0.369, 0.2976, 0.4074, 0.2976, 0.418, 0.2857, 0.418, 0.2857, 0.4074, 0.4643, 0.2976, 0.4643, 0.3095, 0.5, 0.3095, 0.5, 0.2976, 0.4643, 0.4316, 0.4643, 0.4167, 0.4702, 0.4167, 0.4702, 0.4316, 0.4048, 0.369, 0.4048, 0.3571, 0.4252, 0.3571, 0.4252, 0.369, 0.6548, 0.4524, 0.6548, 0.4881, 0.5238, 0.4881, 0.5238, 0.4524, 0.4882, 0.5952, 0.4882, 0.5597, 0.494, 0.5655, 0.494, 0.5894, 0.6548, 0.4881, 0.6548, 0.5238, 0.5238, 0.5238, 0.5238, 0.4881, 0.4882, 0.5952, 0.494, 0.5894, 0.518, 0.5894, 0.5238, 0.5952, 0.6905, 0.5953, 0.6549, 0.5953, 0.6905, 0.5596, 0.3512, 0.2227, 0.3453, 0.2227, 0.3453, 0.2143, 0.3512, 0.2143, 0.3512, 0.2262, 0.3512, 0.2381, 0.3453, 0.2381, 0.3453, 0.2262, 0.2568, 0.4375, 0.2508, 0.4286, 0.2568, 0.4286, 0.2568, 0.4375, 0.2508, 0.4464, 0.2508, 0.4286, 0.1835, 0.4078, 0.1835, 0.4048, 0.155, 0.4048, 0.155, 0.4078, 0.2506, 0.4554, 0.2506, 0.4525, 0.2565, 0.4525, 0.2565, 0.4554, 0.253, 0.4121, 0.253, 0.4155, 0.2599, 0.4155, 0.2599, 0.4121, 0.2508, 0.4464, 0.2568, 0.4375, 0.2568, 0.4464, 0.1833, 0.4464, 0.1549, 0.4464, 0.1549, 0.4286, 0.1833, 0.4286, 0.1077, 0.4554, 0.1077, 0.4525, 0.1553, 0.4525, 0.1553, 0.4554, 0.1553, 0.4554, 0.1553, 0.4525, 0.1839, 0.4525, 0.1839, 0.4554, 0.262, 0.4524, 0.2659, 0.4524, 0.262, 0.4405, 0.262, 0.4286, 0.262, 0.4405, 0.2659, 0.4286, 0.2976, 0.4612, 0.2976, 0.4641, 0.2857, 0.4641, 0.2857, 0.4612, 0.2857, 0.4434, 0.2857, 0.4405, 0.2976, 0.4405, 0.2976, 0.4434, 0.2976, 0.4434, 0.2976, 0.4612, 0.2857, 0.4612, 0.2857, 0.4434, 0.3095, 0.369, 0.3036, 0.369, 0.3036, 0.3571, 0.3095, 0.3571, 0.3097, 0.4762, 0.3038, 0.4762, 0.3038, 0.4643, 0.3097, 0.4643, 0.3095, 0.4495, 0.3095, 0.4523, 0.3036, 0.4523, 0.3036, 0.4495, 0.3453, 0.2262, 0.3453, 0.2227, 0.3512, 0.2227, 0.3512, 0.2262, 0.3095, 0.4316, 0.3036, 0.4316, 0.3036, 0.4286, 0.3095, 0.4286, 0.3095, 0.4495, 0.3036, 0.4495, 0.3036, 0.4316, 0.3095, 0.4316, 0.09523, 0.4286, 0.09523, 0.4464, 0.09225, 0.4464, 0.09225, 0.4286, 0.1075, 0.4048, 0.1075, 0.4078, 0.155, 0.4078, 0.155, 0.4048, 0.0953, 0.4286, 0.1071, 0.4286, 0.1071, 0.4464, 0.0953, 0.4464, 0.1077, 0.4554, 0.09575, 0.4554, 0.09575, 0.4525, 0.1077, 0.4525, 0.1545, 0.4464, 0.1071, 0.4464, 0.1071, 0.4286, 0.1545, 0.4286, 0.3097, 0.4643, 0.3275, 0.4643, 0.3275, 0.4762, 0.3097, 0.4762, 0.3095, 0.4523, 0.3095, 0.4495, 0.3214, 0.4495, 0.3274, 0.4523, 0.3214, 0.4495, 0.3691, 0.4495, 0.3274, 0.4524, 0.3274, 0.4642, 0.3274, 0.4524, 0.3691, 0.4495, 0.3691, 0.4642, 0.5714, 0.3095, 0.5357, 0.3095, 0.5357, 0.2976, 0.5714, 0.2976, 0.5714, 0.3571, 0.5357, 0.3571, 0.5357, 0.3452, 0.5714, 0.3452, 0.5714, 0.2976, 0.5357, 0.2976, 0.5357, 0.2857, 0.5714, 0.2857, 0.5833, 0.3214, 0.5833, 0.3095, 0.5714, 0.3095, 0.5714, 0.3214, 0.2976, 0.4287, 0.2976, 0.4316, 0.2857, 0.4405, 0.2857, 0.4287, 0.2976, 0.4405, 0.2857, 0.4405, 0.2976, 0.4316, 0.08373, 0.4078, 0.09561, 0.4078, 0.09561, 0.4048, 0.08373, 0.4048, 0.107, 0.4284, 0.09545, 0.4284, 0.09545, 0.4169, 0.107, 0.4169, 0.09225, 0.4256, 0.09225, 0.4167, 0.09523, 0.4167, 0.09225, 0.4256, 0.09523, 0.4167, 0.09523, 0.4286, 0.09225, 0.4286, 0.1075, 0.4048, 0.09561, 0.4048, 0.09561, 0.4078, 0.1075, 0.4078, 0.3095, 0.3571, 0.3274, 0.3571, 0.3274, 0.369, 0.3095, 0.369, 0.2857, 0.4287, 0.2857, 0.418, 0.2976, 0.418, 0.2976, 0.4287, 0.3095, 0.4168, 0.3274, 0.4168, 0.3214, 0.4197, 0.3095, 0.4197, 0.4407, 0.3007, 0.4405, 0.2977, 0.4346, 0.2977, 0.4346, 0.3007, 0.357, 0.3571, 0.3691, 0.3571, 0.3691, 0.3661, 0.357, 0.369, 0.3691, 0.3661, 0.3691, 0.369, 0.357, 0.369, 0.4644, 0.2977, 0.4407, 0.3007, 0.4407, 0.3095, 0.4644, 0.3095, 0.4407, 0.3007, 0.4644, 0.2977, 0.4405, 0.2977, 0.4252, 0.369, 0.4252, 0.3571, 0.4643, 0.3571, 0.4643, 0.369, 0.5, 0.2976, 0.5, 0.3095, 0.5238, 0.3095, 0.5238, 0.2976, 0.3155, 0.2321, 0.3096, 0.238, 0.3096, 0.2262, 0.3155, 0.2262, 0.3453, 0.2227, 0.3453, 0.2262, 0.3334, 0.2262, 0.3334, 0.2227, 0.3155, 0.2262, 0.3096, 0.2262, 0.3096, 0.2144, 0.3155, 0.2144, 0.3453, 0.2262, 0.3453, 0.2381, 0.3334, 0.2381, 0.3334, 0.2262, 0.3096, 0.238, 0.2977, 0.238, 0.2977, 0.2262, 0.3096, 0.2262, 0.2143, 0.346, 0.1786, 0.334, 0.1786, 0.3458, 0.2262, 0.3452, 0.2143, 0.3452, 0.2143, 0.4048, 0.2262, 0.4048, 0.2143, 0.3457, 0.1786, 0.3455, 0.1786, 0.4046, 0.2143, 0.4048, 0.2738, 0.3452, 0.2857, 0.3452, 0.2857, 0.4048, 0.2738, 0.4048, 0.2738, 0.3452, 0.2738, 0.3333, 0.2857, 0.3333, 0.2857, 0.3452, 0.2738, 0.3326, 0.2382, 0.3326, 0.2382, 0.3215, 0.2738, 0.3215, 0.4703, 0.4882, 0.4703, 0.503, 0.4643, 0.503, 0.4643, 0.4882, 0.4881, 0.3882, 0.5, 0.3882, 0.5, 0.4167, 0.4881, 0.4167, 0.3977, 0.4882, 0.3977, 0.503, 0.3691, 0.503, 0.3691, 0.4882, 0.4643, 0.3452, 0.4703, 0.3452, 0.4703, 0.3571, 0.4643, 0.3571, 0.3977, 0.503, 0.3977, 0.4882, 0.4643, 0.4882, 0.4643, 0.503, 0.2739, 0.4074, 0.2857, 0.4074, 0.2857, 0.418, 0.2739, 0.418, 0.4643, 0.3214, 0.5, 0.3214, 0.5, 0.3095, 0.4643, 0.3095, 0.4643, 0.5209, 0.4703, 0.5209, 0.4703, 0.5357, 0.4643, 0.5357, 0.4048, 0.3452, 0.4252, 0.3452, 0.4252, 0.3571, 0.4048, 0.3571, 0.6548, 0.5952, 0.5238, 0.5952, 0.5238, 0.5595, 0.6548, 0.5595, 0.5238, 0.5597, 0.518, 0.5655, 0.494, 0.5655, 0.4882, 0.5597, 0.6548, 0.5595, 0.5238, 0.5595, 0.5238, 0.5238, 0.6548, 0.5238, 0.5238, 0.5597, 0.5238, 0.5952, 0.518, 0.5894, 0.518, 0.5655, 0.6549, 0.5596, 0.6905, 0.5596, 0.6549, 0.5953, 0.3512, 0.2535, 0.3512, 0.2619, 0.3453, 0.2619, 0.3453, 0.2535, 0.3512, 0.25, 0.3453, 0.25, 0.3453, 0.2381, 0.3512, 0.2381, 0.256, 0.5148, 0.256, 0.5238, 0.2501, 0.5238, 0.256, 0.5148, 0.2501, 0.5238, 0.2501, 0.5059, 0.1832, 0.5387, 0.1547, 0.5387, 0.1547, 0.5417, 0.1832, 0.5417, 0.2501, 0.5, 0.256, 0.5, 0.256, 0.497, 0.2501, 0.497, 0.2588, 0.4119, 0.2507, 0.4119, 0.2507, 0.4159, 0.2588, 0.4159, 0.2501, 0.5059, 0.256, 0.5059, 0.256, 0.5148, 0.2501, 0.506, 0.2501, 0.5238, 0.1834, 0.5238, 0.1834, 0.506, 0.1834, 0.506, 0.1834, 0.5238, 0.1549, 0.5238, 0.1549, 0.506, 0.1071, 0.5, 0.1548, 0.5, 0.1548, 0.497, 0.1071, 0.497, 0.1834, 0.5, 0.2501, 0.5, 0.2501, 0.497, 0.1834, 0.497, 0.2498, 0.5387, 0.1832, 0.5387, 0.1832, 0.5417, 0.2498, 0.5417, 0.1548, 0.5, 0.1834, 0.5, 0.1834, 0.497, 0.1548, 0.497, 0.2676, 0.5237, 0.2675, 0.512, 0.2637, 0.5237, 0.2676, 0.5002, 0.2637, 0.5002, 0.2675, 0.512, 0.2739, 0.4612, 0.2857, 0.4612, 0.2857, 0.4641, 0.2739, 0.4641, 0.2857, 0.4434, 0.2739, 0.4434, 0.2739, 0.4405, 0.2857, 0.4405, 0.2739, 0.4434, 0.2857, 0.4434, 0.2857, 0.4612, 0.2739, 0.4612, 0.3095, 0.3452, 0.3095, 0.3571, 0.3036, 0.3571, 0.3036, 0.3452, 0.3097, 0.4762, 0.3097, 0.4881, 0.3038, 0.4881, 0.3038, 0.4762, 0.3097, 0.503, 0.3037, 0.503, 0.3037, 0.5, 0.3097, 0.5, 0.3453, 0.25, 0.3512, 0.25, 0.3512, 0.2535, 0.3453, 0.2535, 0.3097, 0.5209, 0.3097, 0.5238, 0.3037, 0.5238, 0.3037, 0.5209, 0.3097, 0.503, 0.3097, 0.5209, 0.3037, 0.5209, 0.3037, 0.503, 0.0918, 0.5179, 0.09477, 0.5179, 0.09477, 0.5001, 0.0918, 0.5001, 0.1071, 0.5417, 0.1547, 0.5417, 0.1547, 0.5387, 0.1071, 0.5387, 0.09536, 0.5238, 0.09536, 0.506, 0.1073, 0.506, 0.1073, 0.5238, 0.1071, 0.5, 0.1071, 0.497, 0.09523, 0.497, 0.09523, 0.5, 0.1549, 0.506, 0.1549, 0.5238, 0.1073, 0.5238, 0.1073, 0.506, 0.3097, 0.4881, 0.3097, 0.4762, 0.3275, 0.4762, 0.3275, 0.4881, 0.3097, 0.5, 0.3275, 0.5, 0.3216, 0.503, 0.3097, 0.503, 0.3216, 0.503, 0.3275, 0.5, 0.3691, 0.503, 0.3275, 0.4882, 0.3691, 0.4882, 0.3691, 0.503, 0.3275, 0.5, 0.5714, 0.3095, 0.5714, 0.3214, 0.5357, 0.3214, 0.5357, 0.3095, 0.5714, 0.3333, 0.5714, 0.3452, 0.5357, 0.3452, 0.5357, 0.3333, 0.5714, 0.3214, 0.5714, 0.3333, 0.5357, 0.3333, 0.5357, 0.3214, 0.5833, 0.2976, 0.5714, 0.2976, 0.5714, 0.3095, 0.5833, 0.3095, 0.2739, 0.4287, 0.2857, 0.4287, 0.2857, 0.4405, 0.2739, 0.4316, 0.2739, 0.4405, 0.2739, 0.4316, 0.2857, 0.4405, 0.08338, 0.5387, 0.08338, 0.5417, 0.09527, 0.5417, 0.09527, 0.5387, 0.1071, 0.5238, 0.1071, 0.5357, 0.09536, 0.5357, 0.09536, 0.5238, 0.09477, 0.5209, 0.0918, 0.5298, 0.09477, 0.5298, 0.09477, 0.5209, 0.09477, 0.5179, 0.0918, 0.5179, 0.0918, 0.5298, 0.1071, 0.5417, 0.1071, 0.5387, 0.09527, 0.5387, 0.09527, 0.5417, 0.3095, 0.3571, 0.3095, 0.3452, 0.3274, 0.3452, 0.3274, 0.3571, 0.2857, 0.4287, 0.2739, 0.4287, 0.2739, 0.418, 0.2857, 0.418, 0.3097, 0.5357, 0.3097, 0.5328, 0.3216, 0.5328, 0.3275, 0.5357, 0.4407, 0.3184, 0.4346, 0.3184, 0.4346, 0.3214, 0.4405, 0.3214, 0.357, 0.3571, 0.357, 0.3452, 0.3691, 0.3482, 0.3691, 0.3571, 0.3691, 0.3482, 0.357, 0.3452, 0.3691, 0.3452, 0.4644, 0.3214, 0.4644, 0.3095, 0.4407, 0.3095, 0.4407, 0.3184, 0.4407, 0.3184, 0.4405, 0.3214, 0.4644, 0.3214, 0.4252, 0.3452, 0.4643, 0.3452, 0.4643, 0.3571, 0.4252, 0.3571, 0.5, 0.3214, 0.5238, 0.3214, 0.5238, 0.3095, 0.5, 0.3095, 0.3155, 0.2321, 0.3155, 0.2262, 0.3214, 0.2262, 0.3214, 0.238, 0.3453, 0.2535, 0.3334, 0.2535, 0.3334, 0.25, 0.3453, 0.25, 0.3155, 0.2262, 0.3155, 0.2144, 0.3214, 0.2144, 0.3214, 0.2262, 0.3453, 0.25, 0.3334, 0.25, 0.3334, 0.2381, 0.3453, 0.2381, 0.3214, 0.238, 0.3214, 0.2262, 0.3333, 0.2262, 0.3333, 0.238, 0.369, 0.4316, 0.4048, 0.4048, 0.3976, 0.4316, 0.6429, 0.4188, 0.7143, 0.4188, 0.7143, 0.4405, 0.6429, 0.4405, 0.5238, 0.5119, 0.5238, 0.5357, 0.5, 0.5357, 0.5, 0.5119, 0.5238, 0.4643, 0.5238, 0.4881, 0.5, 0.4881, 0.5, 0.4643, 0.5238, 0.5357, 0.5238, 0.5595, 0.5, 0.5595, 0.5, 0.5357, 0.5238, 0.4881, 0.5238, 0.5119, 0.5, 0.5119, 0.5, 0.4881, 0.5, 0.5357, 0.5, 0.5595, 0.4762, 0.5595, 0.4762, 0.5357, 0.4881, 0.4167, 0.4881, 0.4642, 0.4762, 0.4642, 0.4762, 0.4167, 0.5, 0.4167, 0.5, 0.4642, 0.4881, 0.4642, 0.4881, 0.4167, 0.262, 0.4405, 0.2659, 0.4524, 0.2659, 0.4286, 0.2675, 0.512, 0.2637, 0.5002, 0.2637, 0.5237, 0.47, 0.4643, 0.47, 0.4762, 0.464, 0.4643, 0.47, 0.4881, 0.464, 0.4881, 0.47, 0.4762, 0.47, 0.4762, 0.464, 0.4881, 0.464, 0.4643, 0.3976, 0.4643, 0.464, 0.4643, 0.464, 0.4881, 0.3976, 0.4881, 0.3691, 0.4643, 0.3976, 0.4643, 0.3976, 0.4881, 0.3691, 0.4881, 0.3275, 0.4643, 0.3691, 0.4643, 0.3691, 0.4881, 0.3275, 0.4881, 0.4048, 0.5476, 0.3691, 0.5476, 0.3691, 0.5209, 0.3977, 0.5209, 0.4762, 0.4167, 0.4762, 0.3882, 0.4881, 0.3882, 0.4881, 0.4167, 0.4048, 0.4048, 0.369, 0.4316, 0.369, 0.4048, 0.4643, 0.5209, 0.4643, 0.5357, 0.4048, 0.5476, 0.3977, 0.5209, 0.4643, 0.4167, 0.4643, 0.4316, 0.4048, 0.4048, 0.4048, 0.5714, 0.4048, 0.5476, 0.4253, 0.5714, 0.4642, 0.5643, 0.4253, 0.5714, 0.4048, 0.5476, 0.4642, 0.5357, 0.4643, 0.3882, 0.4643, 0.4167, 0.4048, 0.4048, 0.3691, 0.5715, 0.3691, 0.5775, 0.357, 0.5775, 0.369, 0.3809, 0.357, 0.3749, 0.369, 0.3749, 0.3216, 0.5328, 0.3691, 0.5209, 0.3275, 0.5357, 0.369, 0.4316, 0.3274, 0.4168, 0.369, 0.4048, 0.3691, 0.5209, 0.3216, 0.5328, 0.3216, 0.5209, 0.3274, 0.4168, 0.369, 0.4316, 0.3214, 0.4197, 0.369, 0.4316, 0.3214, 0.4316, 0.3214, 0.4197, 0.3691, 0.5209, 0.3691, 0.5476, 0.3275, 0.5357, 0.3275, 0.5357, 0.3691, 0.5476, 0.3275, 0.5464, 0.3274, 0.4168, 0.3274, 0.4061, 0.369, 0.4048, 0.3274, 0.4061, 0.3274, 0.3954, 0.369, 0.3809, 0.369, 0.4048, 0.3274, 0.5464, 0.3691, 0.5476, 0.3691, 0.5715, 0.3274, 0.557, 0.357, 0.5775, 0.3274, 0.557, 0.3691, 0.5715, 0.357, 0.3749, 0.369, 0.3809, 0.3274, 0.3954, 0.4252, 0.381, 0.4643, 0.3882, 0.4048, 0.4048, 0.4048, 0.381, 0.4252, 0.381, 0.4048, 0.4048, 0.6428, 0.4168, 0.6159, 0.4287, 0.6159, 0.4049, 0.6119, 0.4287, 0.6119, 0.4049, 0.6159, 0.4049, 0.6159, 0.4287, 0.4048, 0.4048, 0.4643, 0.4316, 0.3976, 0.4316, 0.3976, 0.4495, 0.4643, 0.4495, 0.4643, 0.4642, 0.3976, 0.4642, 0.7413, 0.4286, 0.7413, 0.4048, 0.7143, 0.4167, 0.7453, 0.4048, 0.7413, 0.4048, 0.7413, 0.4286, 0.7453, 0.4286, 0.6429, 0.3931, 0.7143, 0.3931, 0.7143, 0.4148, 0.6429, 0.4148, 0.2976, 0.4524, 0.2976, 0.4643, 0.2857, 0.4524, 0.2738, 0.4524, 0.2857, 0.4524, 0.2738, 0.4643, 0.2976, 0.4643, 0.2738, 0.4643, 0.2857, 0.4524, 0.6615, 0.5, 0.6615, 0.4881, 0.7976, 0.4881, 0.7976, 0.5, 0.7976, 0.4643, 0.7976, 0.4762, 0.6615, 0.4762, 0.6615, 0.4643, 0.7976, 0.4524, 0.7976, 0.4643, 0.6615, 0.4643, 0.6615, 0.4524, 0.7976, 0.4762, 0.7976, 0.4881, 0.6615, 0.4881, 0.6615, 0.4762, 0.5357, 0.3929, 0.5357, 0.369, 0.6013, 0.369, 0.6013, 0.3929, 0.8571, 0.5357, 0.8571, 0.5238, 0.869, 0.5238, 0.869, 0.5357, 0.881, 0.5833, 0.881, 0.5952, 0.869, 0.5952, 0.869, 0.5833, 0.8452, 0.4762, 0.8452, 0.4881, 0.8333, 0.4881, 0.8333, 0.4762, 0.8452, 0.5833, 0.8452, 0.5952, 0.8333, 0.5952, 0.8333, 0.5833, 0.8452, 0.5119, 0.8452, 0.5238, 0.8333, 0.5238, 0.8333, 0.5119, 0.8571, 0.5119, 0.8571, 0.5238, 0.8452, 0.5238, 0.8452, 0.5119, 0.8571, 0.5833, 0.8571, 0.5952, 0.8452, 0.5952, 0.8452, 0.5833, 0.8571, 0.4762, 0.8571, 0.4881, 0.8452, 0.4881, 0.8452, 0.4762, 0.8333, 0.5357, 0.8333, 0.5238, 0.8452, 0.5238, 0.8452, 0.5357, 0.869, 0.4762, 0.869, 0.4881, 0.8571, 0.4881, 0.8571, 0.4762, 0.869, 0.5833, 0.869, 0.5952, 0.8571, 0.5952, 0.8571, 0.5833, 0.869, 0.5119, 0.869, 0.5238, 0.8571, 0.5238, 0.8571, 0.5119, 0.8452, 0.5357, 0.8452, 0.5238, 0.8571, 0.5238, 0.8571, 0.5357, 0.869, 0.4643, 0.869, 0.4762, 0.8571, 0.4762, 0.8571, 0.4643, 0.8333, 0.5476, 0.8333, 0.5357, 0.8452, 0.5357, 0.8452, 0.5476, 0.8452, 0.4643, 0.8452, 0.4762, 0.8333, 0.4762, 0.8333, 0.4643, 0.881, 0.5714, 0.881, 0.5833, 0.869, 0.5833, 0.869, 0.5714, 0.8571, 0.5476, 0.8571, 0.5357, 0.869, 0.5357, 0.869, 0.5476, 0.8571, 0.5595, 0.8571, 0.5476, 0.869, 0.5476, 0.869, 0.5595, 0.881, 0.5595, 0.881, 0.5714, 0.869, 0.5714, 0.869, 0.5595, 0.8452, 0.4524, 0.8452, 0.4643, 0.8333, 0.4643, 0.8333, 0.4524, 0.8571, 0.4524, 0.8571, 0.4643, 0.8452, 0.4643, 0.8452, 0.4524, 0.8333, 0.5595, 0.8333, 0.5476, 0.8452, 0.5476, 0.8452, 0.5595, 0.869, 0.4524, 0.869, 0.4643, 0.8571, 0.4643, 0.8571, 0.4524, 0.8452, 0.5595, 0.8452, 0.5476, 0.8571, 0.5476, 0.8571, 0.5595, 0.9048, 0.5595, 0.9048, 0.5714, 0.8929, 0.5714, 0.8929, 0.5595, 0.8929, 0.5595, 0.8929, 0.5714, 0.881, 0.5714, 0.881, 0.5595, 0.9048, 0.5714, 0.9048, 0.5833, 0.8929, 0.5833, 0.8929, 0.5714, 0.869, 0.4881, 0.869, 0.5, 0.8571, 0.5, 0.8571, 0.4881, 0.869, 0.5, 0.869, 0.5119, 0.8571, 0.5119, 0.8571, 0.5, 0.869, 0.5595, 0.869, 0.5714, 0.8571, 0.5714, 0.8571, 0.5595, 0.869, 0.5714, 0.869, 0.5833, 0.8571, 0.5833, 0.8571, 0.5714, 0.8571, 0.5595, 0.8571, 0.5714, 0.8452, 0.5714, 0.8452, 0.5595, 0.8571, 0.4881, 0.8571, 0.5, 0.8452, 0.5, 0.8452, 0.4881, 0.8452, 0.4881, 0.8452, 0.5, 0.8333, 0.5, 0.8333, 0.4881, 0.8452, 0.5, 0.8452, 0.5119, 0.8333, 0.5119, 0.8333, 0.5, 0.8452, 0.5595, 0.8452, 0.5714, 0.8333, 0.5714, 0.8333, 0.5595, 0.8452, 0.5714, 0.8452, 0.5833, 0.8333, 0.5833, 0.8333, 0.5714, 0.9048, 0.5833, 0.9048, 0.5952, 0.8929, 0.5952, 0.8929, 0.5833, 0.8929, 0.5833, 0.8929, 0.5952, 0.881, 0.5952, 0.881, 0.5833, 0.8326, 0.5715, 0.8214, 0.5603, 0.8293, 0.5598, 0.8332, 0.5637, 0.8332, 0.5637, 0.8293, 0.5598, 0.8332, 0.5598, 0.8332, 0.5637, 0.8332, 0.5793, 0.8326, 0.5715, 0.8326, 0.5715, 0.8332, 0.5793, 0.8293, 0.5832, 0.8214, 0.5826, 0.8332, 0.5793, 0.8332, 0.5832, 0.8293, 0.5832, 0.8136, 0.5832, 0.8214, 0.5826, 0.8293, 0.5832, 0.8097, 0.5832, 0.8097, 0.5793, 0.8136, 0.5832, 0.8214, 0.5826, 0.8136, 0.5832, 0.8097, 0.5793, 0.8103, 0.5715, 0.8097, 0.5793, 0.8097, 0.5637, 0.8103, 0.5715, 0.8097, 0.5637, 0.8097, 0.5598, 0.8136, 0.5598, 0.8214, 0.5603, 0.8103, 0.5715, 0.8097, 0.5637, 0.8136, 0.5598, 0.8136, 0.5598, 0.8293, 0.5598, 0.8214, 0.5603, 0.869, 0.5119, 0.869, 0.5595, 0.9167, 0.5595, 0.9167, 0.5119, 0.369, 0.3214, 0.369, 0.3095, 0.4167, 0.3095, 0.4167, 0.3214, 0.4167, 0.2857, 0.4167, 0.2976, 0.369, 0.2976, 0.369, 0.2857, 0.3683, 0.3223, 0.3683, 0.3328, 0.3588, 0.3328, 0.3588, 0.3223, 0.4167, 0.3214, 0.4167, 0.3333, 0.369, 0.3333, 0.369, 0.3214, 0.4167, 0.2976, 0.4167, 0.3095, 0.369, 0.3095, 0.369, 0.2976, 0.3211, 0.3218, 0.3099, 0.3218, 0.3099, 0.333, 0.3211, 0.333, 0.3571, 0.3214, 0.3452, 0.3214, 0.3452, 0.3333, 0.3571, 0.3333, 0.3214, 0.3095, 0.3333, 0.3095, 0.3333, 0.2976, 0.3214, 0.2976, 0.3214, 0.3214, 0.3333, 0.3214, 0.3333, 0.3095, 0.3214, 0.3095, 0.3214, 0.3333, 0.3333, 0.3333, 0.3333, 0.3214, 0.3214, 0.3214, 0.3214, 0.2976, 0.3333, 0.2976, 0.3333, 0.2857, 0.3214, 0.2857, 0.3365, 0.3247, 0.3347, 0.3229, 0.3347, 0.3331, 0.3365, 0.3313, 0.3422, 0.3313, 0.344, 0.3331, 0.344, 0.3229, 0.3422, 0.3247, 0.3422, 0.3247, 0.344, 0.3229, 0.3347, 0.3229, 0.3365, 0.3247, 0.3365, 0.3313, 0.3347, 0.3331, 0.344, 0.3331, 0.3422, 0.3313, 0.3571, 0.3095, 0.3452, 0.3095, 0.3452, 0.3214, 0.3571, 0.3214, 0.3571, 0.2976, 0.3452, 0.2976, 0.3452, 0.3095, 0.3571, 0.3095, 0.3571, 0.2857, 0.3452, 0.2857, 0.3452, 0.2976, 0.3571, 0.2976, 0.5002, 0.4285, 0.5002, 0.4167, 0.512, 0.4167, 0.512, 0.4285, 0.512, 0.4285, 0.512, 0.4167, 0.5238, 0.4167, 0.5238, 0.4285, 0.5238, 0.4285, 0.5238, 0.4167, 0.5356, 0.4167, 0.5356, 0.4285, 0.512, 0.4403, 0.512, 0.4285, 0.5238, 0.4285, 0.5238, 0.4403, 0.512, 0.4167, 0.512, 0.4049, 0.5238, 0.4049, 0.5238, 0.4167, 0.2976, 0.625, 0.2976, 0.6429, 0.2738, 0.6429, 0.2738, 0.625, 0.3096, 0.6191, 0.3096, 0.625, 0.3036, 0.625, 0.3036, 0.6191, 0.3393, 0.6191, 0.3393, 0.625, 0.3096, 0.625, 0.3096, 0.6191, 0.2678, 0.8452, 0.2678, 0.8215, 0.3632, 0.8215, 0.3632, 0.8452, 0.3096, 0.8095, 0.3096, 0.8036, 0.3393, 0.8036, 0.3393, 0.8095, 0.2976, 0.6191, 0.2976, 0.625, 0.2738, 0.625, 0.2738, 0.6191, 0.3092, 0.7029, 0.3092, 0.7259, 0.3034, 0.7259, 0.3034, 0.7029, 0.3096, 0.8036, 0.3096, 0.8095, 0.3036, 0.8095, 0.3036, 0.8036, 0.4343, 0.625, 0.4343, 0.6191, 0.4462, 0.6191, 0.4462, 0.625, 0.3393, 0.8095, 0.3393, 0.8036, 0.4345, 0.8036, 0.4345, 0.8095, 0.3393, 0.625, 0.3393, 0.6191, 0.4343, 0.6191, 0.4343, 0.625, 0.4761, 0.6192, 0.4761, 0.6251, 0.4526, 0.6251, 0.4526, 0.6192, 0.4345, 0.8095, 0.4345, 0.8036, 0.4464, 0.8036, 0.4464, 0.8095, 0.4526, 0.6251, 0.4761, 0.6251, 0.4761, 0.6429, 0.4526, 0.6429, 0.3749, 0.8452, 0.3749, 0.8216, 0.3928, 0.8216, 0.3928, 0.8452, 0.399, 0.8452, 0.399, 0.8215, 0.4944, 0.8215, 0.4944, 0.8452, 0.3572, 0.6691, 0.4405, 0.6691, 0.4405, 0.6729, 0.3572, 0.6729, 0.4345, 0.8036, 0.4405, 0.7858, 0.4464, 0.7858, 0.4464, 0.8036, 0.4343, 0.625, 0.4462, 0.625, 0.4462, 0.6428, 0.4403, 0.6428, 0.4343, 0.625, 0.4403, 0.6428, 0.4403, 0.6488, 0.4343, 0.6429, 0.4345, 0.7857, 0.4405, 0.7798, 0.4405, 0.7858, 0.4345, 0.8036, 0.2762, 0.8094, 0.2762, 0.7859, 0.2571, 0.7859, 0.2571, 0.8094, 0.518, 0.8215, 0.518, 0.8452, 0.5001, 0.8452, 0.5001, 0.8215, 0.4405, 0.7617, 0.3572, 0.7617, 0.3572, 0.758, 0.4405, 0.758, 0.3572, 0.6691, 0.3572, 0.6729, 0.3333, 0.6729, 0.3333, 0.6691, 0.3572, 0.7059, 0.3572, 0.7226, 0.4405, 0.7226, 0.4405, 0.7059, 0.4405, 0.6964, 0.4405, 0.7023, 0.3563, 0.7023, 0.3563, 0.6879, 0.3562, 0.7405, 0.3562, 0.7262, 0.4405, 0.7262, 0.4405, 0.7321, 0.4561, 0.6488, 0.4526, 0.6488, 0.4526, 0.6429, 0.4561, 0.643, 0.4761, 0.6429, 0.4761, 0.6488, 0.4726, 0.6488, 0.4726, 0.643, 0.4405, 0.7798, 0.4345, 0.7857, 0.3572, 0.7715, 0.4403, 0.6488, 0.3571, 0.6571, 0.4343, 0.6429, 0.3572, 0.758, 0.3572, 0.7617, 0.3333, 0.7617, 0.3333, 0.758, 0.2523, 0.8094, 0.2571, 0.8094, 0.2571, 0.7859, 0.2523, 0.7859, 0.3167, 0.7893, 0.3167, 0.7941, 0.3096, 0.8036, 0.3096, 0.7858, 0.3167, 0.6345, 0.3167, 0.6393, 0.3096, 0.6428, 0.3096, 0.625, 0.3357, 0.6345, 0.3167, 0.6345, 0.3096, 0.625, 0.3393, 0.625, 0.3167, 0.7941, 0.3357, 0.7941, 0.3393, 0.8036, 0.3096, 0.8036, 0.2809, 0.8094, 0.2809, 0.7859, 0.2762, 0.7859, 0.2762, 0.8094, 0.2333, 0.7859, 0.2333, 0.8094, 0.2523, 0.8094, 0.2523, 0.7859, 0.3393, 0.6429, 0.4343, 0.6429, 0.3571, 0.6571, 0.3334, 0.6571, 0.3393, 0.7857, 0.3334, 0.7715, 0.3572, 0.7715, 0.4345, 0.7857, 0.3393, 0.6429, 0.3334, 0.6571, 0.3333, 0.6428, 0.3393, 0.7857, 0.3334, 0.7857, 0.3334, 0.7715, 0.3393, 0.6429, 0.3333, 0.6428, 0.3357, 0.6393, 0.3393, 0.625, 0.3393, 0.6429, 0.3357, 0.6393, 0.3357, 0.6345, 0.3333, 0.6428, 0.3096, 0.6428, 0.3167, 0.6393, 0.3357, 0.6393, 0.3334, 0.7857, 0.3393, 0.7857, 0.3357, 0.7893, 0.3393, 0.7857, 0.3393, 0.8036, 0.3357, 0.7941, 0.3357, 0.7893, 0.3334, 0.7857, 0.3357, 0.7893, 0.3167, 0.7893, 0.3096, 0.7858, 0.2774, 0.6429, 0.2774, 0.6572, 0.2738, 0.6572, 0.2738, 0.6429, 0.2976, 0.6429, 0.2976, 0.6572, 0.294, 0.6572, 0.294, 0.6429, 0.3562, 0.7405, 0.3333, 0.7405, 0.3333, 0.7261, 0.3562, 0.7262, 0.3563, 0.6879, 0.3563, 0.7023, 0.3334, 0.7024, 0.3334, 0.6879, 0.3572, 0.7226, 0.3572, 0.7059, 0.3345, 0.7059, 0.3345, 0.7226, 0.3095, 0.7024, 0.3095, 0.7262, 0.3345, 0.7262, 0.3345, 0.7024, 0.2605, 0.6611, 0.2592, 0.6611, 0.2592, 0.6568, 0.2605, 0.6564, 0.2517, 0.6611, 0.2517, 0.6564, 0.253, 0.6568, 0.253, 0.6611, 0.2517, 0.6564, 0.2605, 0.6564, 0.2592, 0.6568, 0.253, 0.6568, 0.2605, 0.6649, 0.2605, 0.6602, 0.2592, 0.6606, 0.2592, 0.6649, 0.2517, 0.6649, 0.253, 0.6649, 0.253, 0.6606, 0.2517, 0.6602, 0.2517, 0.6602, 0.253, 0.6606, 0.2592, 0.6606, 0.2605, 0.6602, 0.253, 0.6593, 0.2592, 0.6593, 0.2592, 0.6648, 0.253, 0.6648, 0.2592, 0.6563, 0.2605, 0.6563, 0.2605, 0.6617, 0.2592, 0.6617, 0.2517, 0.6611, 0.2571, 0.6649, 0.2604, 0.6602, 0.255, 0.6564, 0.2517, 0.6611, 0.255, 0.6564, 0.2604, 0.6602, 0.2571, 0.6649, 0.2548, 0.6568, 0.2602, 0.6606, 0.2571, 0.6649, 0.2517, 0.6611, 0.253, 0.6563, 0.253, 0.6617, 0.2517, 0.6617, 0.2517, 0.6563, 0.2548, 0.6568, 0.2517, 0.6611, 0.2571, 0.6649, 0.2602, 0.6606, 0.2082, 0.8176, 0.2104, 0.8154, 0.2118, 0.8154, 0.2082, 0.819, 0.1704, 0.8155, 0.1733, 0.8185, 0.1733, 0.8204, 0.1684, 0.8155, 0.1733, 0.8126, 0.1704, 0.8155, 0.1684, 0.8155, 0.1733, 0.8106, 0.2104, 0.8154, 0.2082, 0.8132, 0.2082, 0.8118, 0.2118, 0.8154, 0.1905, 0.8095, 0.1786, 0.8095, 0.1786, 0.7976, 0.1905, 0.7976, 0.1905, 0.8095, 0.1905, 0.8214, 0.1786, 0.8214, 0.1786, 0.8095, 0.1786, 0.8214, 0.1905, 0.8214, 0.1905, 0.8333, 0.1786, 0.8333, 0.1905, 0.7857, 0.1905, 0.7976, 0.1786, 0.7976, 0.1786, 0.7857, 0.1909, 0.8096, 0.1909, 0.7976, 0.2022, 0.7976, 0.2022, 0.8096, 0.2022, 0.8215, 0.1909, 0.8215, 0.1909, 0.8096, 0.2022, 0.8096, 0.2022, 0.7976, 0.1909, 0.7976, 0.1909, 0.7925, 0.2022, 0.7925, 0.1909, 0.8215, 0.2022, 0.8215, 0.2022, 0.8266, 0.1909, 0.8266, 0.2082, 0.8176, 0.2082, 0.819, 0.2067, 0.8175, 0.206, 0.8154, 0.206, 0.8154, 0.2067, 0.8133, 0.2082, 0.8118, 0.2082, 0.8132, 0.1733, 0.8126, 0.1733, 0.8106, 0.1754, 0.8128, 0.1763, 0.8155, 0.1763, 0.8155, 0.1754, 0.8183, 0.1733, 0.8204, 0.1733, 0.8185, 0.2022, 0.7925, 0.1909, 0.7925, 0.1909, 0.7901, 0.2022, 0.7901, 0.1909, 0.8266, 0.2022, 0.8266, 0.2022, 0.829, 0.1909, 0.829, 0.206, 0.8154, 0.2057, 0.8175, 0.2057, 0.8133, 0.2067, 0.8175, 0.2057, 0.8175, 0.206, 0.8154, 0.206, 0.8154, 0.2057, 0.8133, 0.2067, 0.8133, 0.1763, 0.8155, 0.1768, 0.8128, 0.1768, 0.8183, 0.1763, 0.8155, 0.1768, 0.8183, 0.1754, 0.8183, 0.1754, 0.8128, 0.1768, 0.8128, 0.1763, 0.8155, 0.2605, 0.6596, 0.2517, 0.6596, 0.2517, 0.665, 0.2605, 0.665, 0.2381, 0.7619, 0.2262, 0.7619, 0.2262, 0.7381, 0.2381, 0.7381, 0.2262, 0.7262, 0.2262, 0.7381, 0.2024, 0.7381, 0.2024, 0.7262, 0.1905, 0.7381, 0.2024, 0.7381, 0.2024, 0.7619, 0.1905, 0.7619, 0.2024, 0.7738, 0.2024, 0.7619, 0.2262, 0.7619, 0.2262, 0.7738, 0.2619, 0.7262, 0.2619, 0.7381, 0.2857, 0.7381, 0.2857, 0.7262, 0.2619, 0.7381, 0.2619, 0.7619, 0.2857, 0.7619, 0.2857, 0.7381, 0.2619, 0.7619, 0.2619, 0.7738, 0.2857, 0.7738, 0.2857, 0.7619, 0.25, 0.7381, 0.25, 0.7619, 0.2619, 0.7619, 0.2619, 0.7381, 0.2857, 0.7381, 0.2857, 0.7619, 0.2976, 0.7619, 0.2976, 0.7381, 0.4406, 0.7025, 0.4465, 0.7025, 0.4406, 0.706, 0.4406, 0.7261, 0.4406, 0.7226, 0.4465, 0.7261, 0.4465, 0.7261, 0.4406, 0.7226, 0.4406, 0.706, 0.4465, 0.7025, 0.7619, 0.5715, 0.7536, 0.5715, 0.7536, 0.5785, 0.7619, 0.5785, 0.762, 0.5717, 0.7738, 0.5717, 0.7738, 0.5788, 0.762, 0.5788, 0.7536, 0.5715, 0.7619, 0.5715, 0.7619, 0.5785, 0.7536, 0.5785, 0.7381, 0.5785, 0.7381, 0.5715, 0.7262, 0.5715, 0.7262, 0.5785, 0.7381, 0.5715, 0.7381, 0.5785, 0.7262, 0.5785, 0.7262, 0.5715, 0.7536, 0.5952, 0.7536, 0.6071, 0.7595, 0.6071, 0.7619, 0.5952, 0.7536, 0.5952, 0.7619, 0.5952, 0.7595, 0.6071, 0.7536, 0.6071, 0.7593, 0.619, 0.7593, 0.6072, 0.7617, 0.6072, 0.7617, 0.619, 0.7536, 0.5952, 0.7536, 0.5952, 0.7536, 0.6071, 0.7536, 0.6071, 0.7379, 0.619, 0.7261, 0.619, 0.7261, 0.6072, 0.7379, 0.6072, 0.7513, 0.6204, 0.7523, 0.6213, 0.7597, 0.6213, 0.7606, 0.6204, 0.7606, 0.6204, 0.7597, 0.6213, 0.7615, 0.6204, 0.7597, 0.629, 0.7615, 0.629, 0.7615, 0.6204, 0.7597, 0.6213, 0.7191, 0.6429, 0.7191, 0.6548, 0.7025, 0.6548, 0.7025, 0.6429, 0.7536, 0.5785, 0.7619, 0.5785, 0.7619, 0.5952, 0.7536, 0.5952, 0.7619, 0.5785, 0.7536, 0.5785, 0.7536, 0.5952, 0.7619, 0.5952, 0.762, 0.5788, 0.7738, 0.5788, 0.7738, 0.5954, 0.762, 0.5954, 0.7441, 0.5952, 0.7536, 0.5952, 0.7536, 0.6071, 0.7476, 0.6071, 0.7476, 0.6071, 0.7536, 0.6071, 0.7536, 0.5952, 0.7441, 0.5952, 0.7262, 0.5952, 0.7262, 0.6071, 0.7143, 0.6071, 0.7143, 0.5952, 0.7476, 0.6071, 0.7441, 0.5952, 0.7381, 0.5952, 0.7381, 0.6072, 0.7441, 0.5952, 0.7476, 0.6071, 0.7381, 0.6072, 0.7381, 0.5952, 0.7475, 0.6072, 0.7475, 0.619, 0.7379, 0.619, 0.7379, 0.6072, 0.7598, 0.6286, 0.7598, 0.6209, 0.7598, 0.6209, 0.7598, 0.6286, 0.7513, 0.6204, 0.7504, 0.6204, 0.7523, 0.6213, 0.7606, 0.6247, 0.7615, 0.6247, 0.7615, 0.6204, 0.7606, 0.6204, 0.7606, 0.6247, 0.7606, 0.629, 0.7615, 0.629, 0.7615, 0.6247, 0.7523, 0.6213, 0.7504, 0.6204, 0.7504, 0.629, 0.7523, 0.629, 0.7738, 0.6548, 0.7619, 0.6548, 0.7619, 0.6429, 0.7738, 0.6429, 0.7603, 0.629, 0.756, 0.6204, 0.7603, 0.6204, 0.7517, 0.6204, 0.756, 0.6204, 0.7517, 0.629, 0.756, 0.6204, 0.7603, 0.629, 0.7517, 0.629, 0.7603, 0.6204, 0.756, 0.6204, 0.7603, 0.629, 0.756, 0.6204, 0.7517, 0.629, 0.7603, 0.629, 0.7517, 0.6204, 0.7517, 0.629, 0.756, 0.6204, 0.7603, 0.6213, 0.7603, 0.629, 0.7517, 0.629, 0.7517, 0.6213, 0.7603, 0.6213, 0.7517, 0.6213, 0.7517, 0.629, 0.7603, 0.629, 0.755, 0.6213, 0.7569, 0.6213, 0.7569, 0.6256, 0.755, 0.6256, 0.7513, 0.6247, 0.7513, 0.6204, 0.7504, 0.6204, 0.7504, 0.6247, 0.7523, 0.6213, 0.7523, 0.629, 0.7504, 0.629, 0.7504, 0.6204, 0.7597, 0.6213, 0.7615, 0.6204, 0.7615, 0.629, 0.7597, 0.629, 0.7615, 0.6204, 0.7597, 0.6213, 0.7606, 0.6204, 0.7504, 0.6204, 0.7513, 0.6204, 0.7523, 0.6213, 0.7513, 0.6204, 0.7606, 0.6204, 0.7597, 0.6213, 0.7523, 0.6213, 0.7597, 0.629, 0.7597, 0.6204, 0.7615, 0.6204, 0.7615, 0.629, 0.7523, 0.629, 0.7504, 0.629, 0.7504, 0.6204, 0.7523, 0.6204, 0.755, 0.6256, 0.7569, 0.6256, 0.7597, 0.629, 0.7523, 0.629, 0.7569, 0.6238, 0.755, 0.6238, 0.7523, 0.6204, 0.7597, 0.6204, 0.755, 0.6238, 0.755, 0.6256, 0.7523, 0.629, 0.7523, 0.6204, 0.7569, 0.6256, 0.7569, 0.6238, 0.7597, 0.6204, 0.7597, 0.629, 0.7595, 0.6071, 0.7619, 0.6071, 0.7619, 0.5952, 0.7619, 0.6071, 0.7595, 0.6071, 0.7619, 0.5952, 0.762, 0.6072, 0.762, 0.5954, 0.7738, 0.5954, 0.7738, 0.6072, 0.755, 0.6256, 0.755, 0.6238, 0.7569, 0.6238, 0.7569, 0.6256, 0.7568, 0.6213, 0.7551, 0.6213, 0.7551, 0.6256, 0.7568, 0.6256, 0.7569, 0.6213, 0.755, 0.6213, 0.755, 0.6256, 0.7569, 0.6256, 0.7551, 0.6213, 0.7568, 0.6213, 0.7568, 0.6256, 0.7551, 0.6256, 0.75, 0.5119, 0.75, 0.5357, 0.7619, 0.5357, 0.7619, 0.5119, 0.7619, 0.5119, 0.7619, 0.5357, 0.7857, 0.5357, 0.7857, 0.5119, 0.7857, 0.5119, 0.7857, 0.5357, 0.7976, 0.5357, 0.7976, 0.5119, 0.7262, 0.5119, 0.7262, 0.5357, 0.75, 0.5357, 0.75, 0.5119, 0.7619, 0.5119, 0.7857, 0.5119, 0.7857, 0.5, 0.7619, 0.5, 0.6905, 0.5357, 0.6667, 0.5357, 0.6667, 0.5119, 0.6905, 0.5119, 0.6905, 0.5119, 0.6667, 0.5119, 0.6667, 0.5, 0.6905, 0.5, 0.6667, 0.5357, 0.6548, 0.5357, 0.6548, 0.5119, 0.6667, 0.5119, 0.7024, 0.5357, 0.6905, 0.5357, 0.6905, 0.5119, 0.7024, 0.5119, 0.7262, 0.5357, 0.7024, 0.5357, 0.7024, 0.5119, 0.7262, 0.5119, 0.7619, 0.5476, 0.7857, 0.5476, 0.7857, 0.5357, 0.7619, 0.5357, 0.6905, 0.5357, 0.6905, 0.5476, 0.6667, 0.5476, 0.6667, 0.5357, 0.7536, 0.5785, 0.7441, 0.5785, 0.7381, 0.5715, 0.7536, 0.5715, 0.7387, 0.5701, 0.7387, 0.5615, 0.749, 0.5615, 0.749, 0.5701, 0.7536, 0.5715, 0.7381, 0.5715, 0.7441, 0.5785, 0.7536, 0.5785, 0.7381, 0.5785, 0.7441, 0.5785, 0.7381, 0.5715, 0.7381, 0.5785, 0.7381, 0.5715, 0.7441, 0.5785, 0.7262, 0.6429, 0.7381, 0.6429, 0.7381, 0.6548, 0.7262, 0.6548, 0.7262, 0.5785, 0.7262, 0.5952, 0.7143, 0.5952, 0.7143, 0.5785, 0.7451, 0.6548, 0.7451, 0.6429, 0.7619, 0.6429, 0.7619, 0.6548, 0.7381, 0.5952, 0.7381, 0.5785, 0.7441, 0.5785, 0.7441, 0.5952, 0.7441, 0.5952, 0.7441, 0.5785, 0.7381, 0.5785, 0.7381, 0.5952, 0.6071, 0.4048, 0.6071, 0.4167, 0.5357, 0.4167, 0.5357, 0.4048, 0.6071, 0.4167, 0.6071, 0.4286, 0.5357, 0.4286, 0.5357, 0.4167, 0.3133, 0.1781, 0.3133, 0.1681, 0.3192, 0.1681, 0.3191, 0.1771, 0.3246, 0.1776, 0.3246, 0.1686, 0.3304, 0.1686, 0.3304, 0.1776, 0.3347, 0.1773, 0.3347, 0.1683, 0.3405, 0.1683, 0.3405, 0.1783, 0.3487, 0.1777, 0.3487, 0.1691, 0.3526, 0.1691, 0.3526, 0.1777, 0.3403, 0.1551, 0.3403, 0.1663, 0.3348, 0.1652, 0.3348, 0.1551, 0.3303, 0.1559, 0.3303, 0.166, 0.3247, 0.166, 0.3247, 0.1559, 0.319, 0.1551, 0.319, 0.1652, 0.3134, 0.1663, 0.3134, 0.1551, 0.3479, 0.1662, 0.3479, 0.155, 0.3535, 0.155, 0.3535, 0.1662, 0.3303, 0.1531, 0.3247, 0.1531, 0.3247, 0.1475, 0.3303, 0.1475])
me_cube_001.materials.append(mat_material_001)
me_cube_001.update()
me_cube_002 = bpy.data.meshes.new('Cube.002')
me_cube_002.from_pydata([(-0.01855, -0.006937, -0.1097), (-0.0166, 0.004434, -0.09342), (-0.0166, 0.04371, -0.1245), (0.01719, 0.00533, -0.09214), (0.01719, 0.008396, -0.07414), (0.01719, 0.04629, -0.1208), (0.01719, 0.05575, -0.1073), (-0.01855, 0.007937, -0.1048), (-0.0166, 0.03402, -0.1383), (-0.0166, 0.03354, -0.1228), (-0.01665, -0.02694, -0.1549), (-0.01665, -0.03143, -0.1366), (-0.01703, -0.001714, -0.1726), (-0.01703, 0.01716, -0.1706), (-0.01971, 0.01142, -0.1289), (-0.01971, -0.005159, -0.1325), (-0.01703, 0.004577, -0.172), (-0.01703, 0.01087, -0.1713), (-0.01665, -0.02844, -0.1488), (-0.01665, -0.02993, -0.1427), (-0.01669, -0.02201, -0.1473), (-0.01669, -0.02351, -0.1411), (-0.01746, 0.003871, -0.1654), (-0.01746, 0.01016, -0.1647)], [], [(8, 2, 6, 5), (5, 6, 4, 3), (3, 4, 1, 0), (2, 8, 9), (1, 7, 0), (0, 7, 14, 15), (14, 23, 22, 15), (9, 8, 20, 21), (11, 19, 21), (18, 20, 10), (10, 20, 8), (9, 11, 21), (16, 22, 12), (13, 17, 23), (13, 23, 14), (15, 12, 22)])
_uv = me_cube_002.uv_layers.new(name='UVMap')
_uv.uv.foreach_set('vector', [0.8929, 0.131, 0.8929, 0.1429, 0.8571, 0.1429, 0.8571, 0.131, 0.8571, 0.131, 0.8571, 0.1429, 0.8214, 0.1429, 0.8214, 0.131, 0.8214, 0.131, 0.8214, 0.1429, 0.7857, 0.1429, 0.7857, 0.131, 0.8226, 0.1191, 0.8321, 0.109, 0.8228, 0.1114, 0.8559, 0.1186, 0.8558, 0.1115, 0.8465, 0.109, 0.8465, 0.109, 0.8558, 0.1115, 0.8563, 0.09262, 0.8461, 0.09119, 0.8563, 0.09262, 0.8533, 0.06497, 0.8494, 0.06497, 0.8461, 0.09119, 0.8228, 0.1114, 0.8321, 0.109, 0.8294, 0.06493, 0.8255, 0.06487, 0.8216, 0.05966, 0.8255, 0.05972, 0.8255, 0.06487, 0.8294, 0.05978, 0.8294, 0.06493, 0.8332, 0.05984, 0.8332, 0.05984, 0.8294, 0.06493, 0.8321, 0.109, 0.8228, 0.1114, 0.8216, 0.05966, 0.8255, 0.06487, 0.8494, 0.05981, 0.8494, 0.06497, 0.8456, 0.05981, 0.8571, 0.05981, 0.8533, 0.05981, 0.8533, 0.06497, 0.8571, 0.05981, 0.8533, 0.06497, 0.8563, 0.09262, 0.8461, 0.09119, 0.8456, 0.05981, 0.8494, 0.06497])
me_cube_002.materials.append(mat_material_001)
me_cube_002.update()

# ---- curves / text
cu_beziercurve = bpy.data.curves.new('BezierCurve', 'CURVE')
cu_beziercurve.dimensions = '3D'
cu_beziercurve.use_path = True
cu_beziercurve.fill_mode = 'FULL'
arm_m4 = bpy.data.armatures.new('m4')  # bones are not reproduced

# ---- objects
ob_camera_001 = bpy.data.objects.new('Camera.001', cam_camera_001)
ob_light = bpy.data.objects.new('Light', light_light)
ob_m4 = bpy.data.objects.new('m4', me_cube_001)
ob_m4_001 = bpy.data.objects.new('m4.001', arm_m4)
ob_beziercurve = bpy.data.objects.new('BezierCurve', cu_beziercurve)
ob_ribbon_thing = bpy.data.objects.new('ribbon thing', me_cube_002)
ob_empty = bpy.data.objects.new('Empty', None)
ob_empty_001 = bpy.data.objects.new('Empty.001', None)
ob_empty_002 = bpy.data.objects.new('Empty.002', None)
ob_empty_003 = bpy.data.objects.new('Empty.003', None)

# ---- transforms, parenting, visibility, modifiers, constraints
ob_camera_001.location = (11.41, 0.46, -1.578)
ob_camera_001.rotation_euler = (1.571, -0.0, 1.571)
ob_camera_001.scale = (70.41, 70.41, 70.41)
ob_light.location = (-2.258, 1.487, 6.431)
ob_light.rotation_euler = (1.576, -0.2075, 1.484)
ob_light.lock_rotations_4d = False
ob_light.empty_display_type = 'ARROWS'
ob_light.color = (0.0, 0.0, 0.0, 0.0)
ob_light.lineart.crease_threshold = 0.0
ob_m4.parent = ob_m4_001
ob_m4.matrix_parent_inverse = Matrix(((0.06667, 1.48e-17, 1.48e-17, 6.085e-26), (1.48e-17, 5.033e-09, -0.06667, 1.351e-41), (-1.48e-17, 0.06667, 5.033e-09, -1.351e-41), (-0.0, -0.0, -0.0, 1.0)))
ob_m4.location = (-1.49e-08, 0.05469, 1.875)
ob_m4.color = (0.9243, 1.0, 0.9068, 1.0)
_vg = ob_m4.vertex_groups.new(name='m4')
_vg.add([40, 41, 42, 43, 44, 45, 46, 47, 48, 49, 50, 51, 52, 53, 54, 55, 56, 57, 58, 59, 60, 61, 62, 63, 64, 65, 66, 67, 68, 69, 70, 71, 72, 73, 74, 75, 76, 77, 78, 79, 80, 81, 82, 83, 84, 85, 86, 87, 88, 89, 90, 91, 92, 93, 94, 95, 96, 97, 98, 99, 100, 101, 102, 103, 104, 105, 106, 107, 108, 109, 110, 111, 112, 113, 114, 115, 116, 117, 118, 119, 120, 121, 122, 123, 124, 125, 126, 127, 128, 129, 130, 131, 132, 133, 134, 135, 136, 137, 138, 139, 140, 141, 142, 143, 144, 145, 146, 147, 148, 149, 150, 151, 152, 153, 154, 155, 156, 157, 158, 159, 160, 161, 162, 163, 164, 165, 166, 167, 168, 169, 170, 171, 172, 173, 174, 175, 176, 177, 178, 179, 180, 181, 182, 183, 184, 185, 186, 187, 188, 189, 190, 191, 192, 193, 194, 195, 196, 197, 198, 199, 200, 201, 202, 203, 204, 205, 206, 207, 208, 209, 210, 211, 212, 213, 214, 215, 216, 217, 218, 219, 220, 221, 222, 223, 224, 225, 226, 227, 228, 229, 230, 231, 232, 233, 234, 235, 236, 237, 238, 239, 240, 241, 242, 243, 244, 245, 246, 247, 248, 249, 250, 251, 252, 253, 254, 255, 256, 257, 258, 259, 260, 261, 262, 263, 264, 265, 266, 267, 268, 269, 270, 271, 272, 273, 274, 275, 276, 277, 278, 279, 280, 281, 282, 283, 284, 285, 286, 287, 288, 289, 290, 291, 292, 293, 294, 295, 296, 297, 298, 299, 300, 301, 302, 303, 304, 305, 306, 307, 308, 309, 310, 311, 312, 313, 314, 319, 320, 321, 322, 323, 324, 325, 326, 327, 328, 329, 330, 331, 332, 333, 334, 335, 336, 337, 338, 339, 340, 341, 342, 343, 344, 345, 346, 347, 348, 349, 350, 351, 352, 353, 354, 355, 356, 357, 358, 359, 360, 361, 362, 363, 364, 365, 366, 367, 368, 369, 370, 371, 372, 373, 374, 375, 376, 377, 378, 379, 380, 381, 382, 383, 384, 385, 386, 387, 388, 389, 390, 391, 392, 393, 394, 395, 396, 397, 398, 399, 400, 401, 402, 403, 404, 405, 406, 407, 408, 409, 410, 411, 412, 413, 414, 415, 416, 417, 418, 419, 420, 421, 422, 423, 424, 425, 426, 427, 428, 429, 430, 431, 432, 433, 434, 435, 436, 437, 438, 439, 440, 441, 442, 443, 444, 445, 446, 447, 448, 449, 450, 451, 452, 453, 454, 455, 456, 457, 458, 459, 460, 461, 462, 463, 464, 465, 466, 467, 468, 469, 470, 471, 472, 473, 474, 475, 476, 477, 478, 479, 480, 481, 482, 483, 484, 485, 486, 487, 488, 489, 490, 491, 492, 493, 494, 495, 496, 497, 498, 499, 500, 501, 502, 503, 504, 505, 506, 507, 508, 509, 510, 511, 512, 513, 514, 515, 516, 517, 518, 519, 520, 521, 522, 523, 524, 525, 526, 527, 528, 529, 530, 531, 532, 533, 534, 535, 536, 537, 538, 539, 540, 541, 542, 543, 544, 545, 546, 547, 548, 549, 550, 551, 552, 553, 554, 555, 556, 557, 558, 559, 560, 561, 562, 563, 564, 565, 566, 567, 568, 569, 570, 571, 572, 573, 574, 575, 576, 577, 578, 579, 580, 581, 582, 583, 584, 585, 586, 587, 588, 589, 590, 591, 592, 599, 600, 601, 602, 603, 604, 605, 606, 607, 608, 609, 610], 1.0, 'REPLACE')
_vg = ob_m4.vertex_groups.new(name='chamber')
_vg.add([593, 594, 595, 596, 597, 598], 1.0, 'REPLACE')
_vg = ob_m4.vertex_groups.new(name='magazine')
_vg.add([28, 29, 30, 31, 32, 33, 34, 35, 36, 37, 38, 39], 1.0, 'REPLACE')
_vg = ob_m4.vertex_groups.new(name='chamber cover')
_vg.add([315, 316, 317, 318], 1.0, 'REPLACE')
_vg = ob_m4.vertex_groups.new(name='cocking handle')
_vg.add([0, 1, 2, 3, 4, 5, 6, 7, 8, 9, 10, 11, 12, 13, 14, 15, 16, 17, 18, 19, 20, 21, 22, 23, 24, 25, 26, 27], 1.0, 'REPLACE')
_m = ob_m4.modifiers.new('Armature', 'ARMATURE')
_m.object = ob_m4_001
ob_m4_001.location = (0.0, -1.719, 0.0)
ob_m4_001.rotation_euler = (-1.571, -2.22e-16, 2.22e-16)
ob_m4_001.scale = (15.0, 15.0, 15.0)
ob_m4_001.hide_render = True
ob_m4_001.show_in_front = True
ob_beziercurve.location = (0.0, -0.125, 0.0)
ob_ribbon_thing.parent = ob_m4_001
ob_ribbon_thing.matrix_parent_inverse = Matrix(((0.06667, 1.48e-17, 1.48e-17, 6.085e-26), (1.48e-17, 5.033e-09, -0.06667, 1.351e-41), (-1.48e-17, 0.06667, 5.033e-09, -1.351e-41), (-0.0, -0.0, -0.0, 1.0)))
ob_ribbon_thing.location = (-1.49e-08, -0.4922, -0.6563)
ob_ribbon_thing.scale = (15.0, 15.0, 15.0)
ob_ribbon_thing.hide_render = True
_vg = ob_ribbon_thing.vertex_groups.new(name='m4')
_vg.add([0, 1, 2, 3, 4, 5, 6, 7, 8, 9, 10, 11, 12, 13, 14, 15, 16, 17, 18, 19, 20, 21, 22, 23], 1.0, 'REPLACE')
_vg = ob_ribbon_thing.vertex_groups.new(name='chamber')
_vg = ob_ribbon_thing.vertex_groups.new(name='magazine')
_vg = ob_ribbon_thing.vertex_groups.new(name='chamber cover')
_vg = ob_ribbon_thing.vertex_groups.new(name='cocking handle')
_m = ob_ribbon_thing.modifiers.new('Armature', 'ARMATURE')
_m.object = ob_m4_001
ob_empty.location = (2.035, 0.1517, -0.1504)
ob_empty.rotation_euler = (1.571, -0.0, 1.571)
ob_empty.scale = (0.1973, 0.1973, 0.1973)
ob_empty.empty_display_type = 'IMAGE'
ob_empty.empty_display_size = 5.0
ob_empty.empty_image_depth = 'FRONT'
ob_empty.show_empty_image_only_axis_aligned = True
ob_empty.use_empty_image_alpha = True
ob_empty.empty_image_side = 'FRONT'
ob_empty.color = (1.0, 1.0, 1.0, 0.0)
ob_empty_001.location = (-0.544, -2.336, -0.00621)
ob_empty_001.rotation_euler = (1.571, -0.0, 0.0)
ob_empty_001.scale = (0.298, 0.298, 0.298)
ob_empty_001.empty_display_type = 'IMAGE'
ob_empty_001.empty_display_size = 5.0
ob_empty_001.use_empty_image_alpha = True
ob_empty_001.empty_image_side = 'BACK'
ob_empty_001.color = (1.0, 1.0, 1.0, 0.4128)
ob_empty_002.location = (2.031, 0.1562, 0.4688)
ob_empty_002.rotation_euler = (1.571, -0.0, 1.571)
ob_empty_002.scale = (0.1973, 0.1973, 0.1973)
ob_empty_002.empty_display_type = 'IMAGE'
ob_empty_002.empty_display_size = 5.0
ob_empty_002.empty_image_depth = 'FRONT'
ob_empty_002.use_empty_image_alpha = True
ob_empty_002.empty_image_side = 'FRONT'
ob_empty_002.color = (1.0, 1.0, 1.0, 0.1338)
ob_empty_003.location = (-0.544, -2.336, 0.6719)
ob_empty_003.rotation_euler = (1.571, -0.0, 0.0)
ob_empty_003.scale = (0.298, 0.298, 0.298)
ob_empty_003.empty_display_type = 'IMAGE'
ob_empty_003.empty_display_size = 5.0
ob_empty_003.use_empty_image_alpha = True
ob_empty_003.empty_image_side = 'BACK'
ob_empty_003.color = (1.0, 1.0, 1.0, 0.4128)

# ---- collection membership
scene.collection.objects.link(ob_camera_001)
scene.collection.objects.link(ob_light)
col_collection.objects.link(ob_m4)
col_collection.objects.link(ob_m4_001)
col_collection.objects.link(ob_beziercurve)
col_collection.objects.link(ob_ribbon_thing)
col_references.objects.link(ob_empty)
col_references.objects.link(ob_empty_001)
col_references.objects.link(ob_empty_002)
col_references.objects.link(ob_empty_003)

# ---- scene / render settings (as saved in the file)
scene.camera = ob_camera_001
scene.frame_start = 0; scene.frame_end = 250; scene.frame_set(1)
scene.render.engine = 'BLENDER_EEVEE_NEXT'
scene.render.resolution_x = 2742
scene.render.resolution_y = 1951
scene.render.film_transparent = True
scene.render.use_freestyle = True
scene.render.line_thickness = 3.0
scene.cycles.sampling_pattern = 'TABULATED_SOBOL'
scene.cycles.use_light_tree = False
scene.view_settings.view_transform = 'Filmic'
scene.unit_settings.scale_length = 64.0
bpy.context.view_layer.update()

